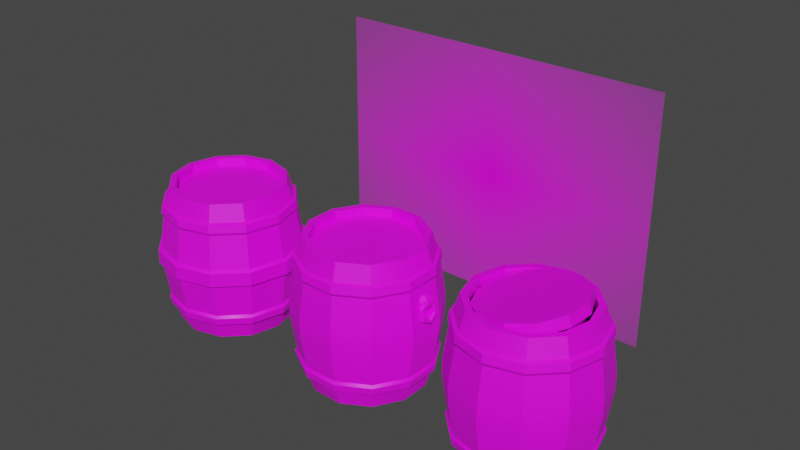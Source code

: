 # Source: Barrel.blend  (saved by Blender 3.1.7; exported with 4.5.12 LTS)
import bpy
from mathutils import Matrix  # noqa: F401  (used for matrix-valued properties, if any)

bpy.ops.wm.read_factory_settings(use_empty=True)
scene = bpy.context.scene
scene.name = 'Scene'

# ---- collections
col_collection = bpy.data.collections.new('Collection'); scene.collection.children.link(col_collection)

# ---- images (referenced by path relative to the original .blend; pixels are not part of the script)
import os
ASSET_DIR = os.environ.get("B2B_ASSET_DIR", "")  # directory of the original .blend (textures are referenced by path, not embedded)
HERE = os.path.dirname(os.path.abspath(__file__))  # packed textures are extracted next to this script under _unpacked/

def load_image(name, relpath, width, height, colorspace="sRGB"):
    """Load a texture the original file referenced (path relative to the .blend, or extracted next to this script)."""
    p = next((c for c in (os.path.join(HERE, relpath), os.path.join(ASSET_DIR, relpath)) if relpath and os.path.exists(c)), "")
    if p:
        img = bpy.data.images.load(p, check_existing=True)
        img.name = name
    else:  # same state as the original file: an image datablock whose file is absent (Cycles renders it pink)
        img = bpy.data.images.new(name, width, height)
        img.source = "FILE"
        img.filepath = "//" + (relpath or name)
    img.colorspace_settings.name = colorspace
    return img
img_c3fe246ca66bcb5cef8f0becdf352fda_jpg = load_image('c3fe246ca66bcb5cef8f0becdf352fda.jpg', 'c3fe246ca66bcb5cef8f0becdf352fda.jpg', 1024, 1024, 'sRGB')
img_doska_png = load_image('Doska.png', 'Doska.png', 1024, 1024, 'sRGB')

# ---- materials (node trees are filled in below, after node groups)
mat_c3fe246ca66bcb5cef8f0becdf352fda = bpy.data.materials.new('c3fe246ca66bcb5cef8f0becdf352fda')
mat_c3fe246ca66bcb5cef8f0becdf352fda.surface_render_method = 'BLENDED'
mat_c3fe246ca66bcb5cef8f0becdf352fda.blend_method = 'BLEND'
mat_c3fe246ca66bcb5cef8f0becdf352fda.use_transparent_shadow = False
mat_material_001 = bpy.data.materials.new('Material.001')
mat_material_001.use_transparent_shadow = False

# ---- node groups
ng_auto_smooth = bpy.data.node_groups.new('Auto Smooth', 'GeometryNodeTree')
_s = ng_auto_smooth.interface.new_socket(name='Geometry', in_out='OUTPUT', socket_type='NodeSocketGeometry')
_s = ng_auto_smooth.interface.new_socket(name='Geometry', in_out='INPUT', socket_type='NodeSocketGeometry')
_s = ng_auto_smooth.interface.new_socket(name='Angle', in_out='INPUT', socket_type='NodeSocketFloat')
_s.subtype = 'ANGLE'
_s.min_value = 0.0
_s.max_value = 3.142
ng_auto_smooth.is_modifier = True
_N = ng_auto_smooth.nodes; _L = ng_auto_smooth.links
n0 = _N.new('NodeGroupOutput'); n0.name = 'Group Output'; n0.location = (480, -100)
n1 = _N.new('NodeGroupInput'); n1.name = 'Group Input'; n1.location = (-420, -300)
n2 = _N.new('NodeGroupInput'); n2.name = 'Group Input.001'; n2.location = (-60, -100)
n3 = _N.new('GeometryNodeSetShadeSmooth'); n3.name = 'Set Shade Smooth'; n3.location = (120, -100)
n3.domain = 'EDGE'
n4 = _N.new('GeometryNodeSetShadeSmooth'); n4.name = 'Set Shade Smooth.001'; n4.location = (300, -100)
n5 = _N.new('GeometryNodeInputMeshEdgeAngle'); n5.name = 'Edge Angle'; n5.location = (-420, -220)
n6 = _N.new('GeometryNodeInputEdgeSmooth'); n6.name = 'Is Edge Smooth'; n6.location = (-60, -160)
n7 = _N.new('GeometryNodeInputShadeSmooth'); n7.name = 'Is Face Smooth'; n7.location = (-240, -340)
n8 = _N.new('FunctionNodeBooleanMath'); n8.name = 'Boolean Math'; n8.location = (-60, -220)
n9 = _N.new('FunctionNodeCompare'); n9.name = 'Compare'; n9.location = (-240, -180)
n9.operation = 'LESS_EQUAL'
_L.new(n5.outputs[0], n9.inputs[0])
_L.new(n4.outputs[0], n0.inputs[0])
_L.new(n1.outputs[1], n9.inputs[1])
_L.new(n9.outputs[0], n8.inputs[0])
_L.new(n7.outputs[0], n8.inputs[1])
_L.new(n2.outputs[0], n3.inputs[0])
_L.new(n6.outputs[0], n3.inputs[1])
_L.new(n3.outputs[0], n4.inputs[0])
_L.new(n8.outputs[0], n3.inputs[2])
n0.is_active_output = True

# ---- material node trees
mat_c3fe246ca66bcb5cef8f0becdf352fda.use_nodes = True; mat_c3fe246ca66bcb5cef8f0becdf352fda.node_tree.nodes.clear()
_N = mat_c3fe246ca66bcb5cef8f0becdf352fda.node_tree.nodes; _L = mat_c3fe246ca66bcb5cef8f0becdf352fda.node_tree.links
n0 = _N.new('ShaderNodeOutputMaterial'); n0.name = 'Material Output'; n0.location = (300, 300)
n1 = _N.new('ShaderNodeTexImage'); n1.name = 'Image Texture'; n1.location = (-200, 300)
n1.image = img_c3fe246ca66bcb5cef8f0becdf352fda_jpg
n1.extension = 'CLIP'
n2 = _N.new('ShaderNodeBsdfPrincipled'); n2.name = 'Principled BSDF'; n2.location = (0, 300)
n2.distribution = 'GGX'
n2.subsurface_method = 'RANDOM_WALK_SKIN'
n2.inputs[3].default_value = 1.45
n2.inputs[27].default_value = (0.0, 0.0, 0.0, 1.0)
n2.inputs[28].default_value = 1.0
_L.new(n1.outputs[0], n2.inputs[0])
_L.new(n1.outputs[1], n2.inputs[4])
_L.new(n2.outputs[0], n0.inputs[0])
n0.is_active_output = True
mat_material_001.use_nodes = True; mat_material_001.node_tree.nodes.clear()
_N = mat_material_001.node_tree.nodes; _L = mat_material_001.node_tree.links
n0 = _N.new('ShaderNodeBsdfPrincipled'); n0.name = 'Principled BSDF'; n0.location = (10, 300)
n0.distribution = 'GGX'
n0.subsurface_method = 'RANDOM_WALK_SKIN'
n0.inputs[3].default_value = 1.45
n0.inputs[27].default_value = (0.0, 0.0, 0.0, 1.0)
n0.inputs[28].default_value = 1.0
n1 = _N.new('ShaderNodeOutputMaterial'); n1.name = 'Material Output'; n1.location = (300, 300)
n2 = _N.new('ShaderNodeTexImage'); n2.name = 'Image Texture'; n2.location = (-331, 205)
n2.image = img_doska_png
_L.new(n0.outputs[0], n1.inputs[0])
_L.new(n2.outputs[0], n0.inputs[0])
n1.is_active_output = True

# ---- world
world_world = bpy.data.worlds.new('World'); scene.world = world_world
world_world.use_nodes = True; world_world.node_tree.nodes.clear()
_N = world_world.node_tree.nodes; _L = world_world.node_tree.links
n0 = _N.new('ShaderNodeOutputWorld'); n0.name = 'World Output'; n0.location = (300, 300)
n1 = _N.new('ShaderNodeBackground'); n1.name = 'Background'; n1.location = (10, 300)
n1.inputs[0].default_value = (0.05088, 0.05088, 0.05088, 1.0)
_L.new(n1.outputs[0], n0.inputs[0])
n0.is_active_output = True
world_world.color = (0.05088, 0.05088, 0.05088)
world_world.use_sun_shadow = False
world_world.sun_shadow_jitter_overblur = 0.0

# ---- meshes
me_c3fe246ca66bcb5cef8f0becdf352fda = bpy.data.meshes.new('c3fe246ca66bcb5cef8f0becdf352fda')
me_c3fe246ca66bcb5cef8f0becdf352fda.from_pydata([(-0.6828, -0.5, 0.0), (0.6828, -0.5, 0.0), (-0.6828, 0.5, 0.0), (0.6828, 0.5, 0.0)], [], [(0, 1, 3, 2)])
_uv = me_c3fe246ca66bcb5cef8f0becdf352fda.uv_layers.new(name='UVMap')
_uv.uv.foreach_set('vector', [0.0, 0.0, 1.0, 0.0, 1.0, 1.0, 0.0, 1.0])
me_c3fe246ca66bcb5cef8f0becdf352fda.materials.append(mat_c3fe246ca66bcb5cef8f0becdf352fda)
me_c3fe246ca66bcb5cef8f0becdf352fda.use_remesh_fix_poles = True
me_c3fe246ca66bcb5cef8f0becdf352fda.use_remesh_preserve_attributes = False
me_c3fe246ca66bcb5cef8f0becdf352fda.update()
me_barrel1 = bpy.data.meshes.new('Barrel1')
me_barrel1.from_pydata([(1.247e-08, 1.088, 0.005955), (1.187e-08, 1.065, 2.985), (0.5439, 0.942, 0.005955), (0.5327, 0.9227, 2.985), (0.942, 0.5439, 0.005955), (0.9227, 0.5327, 2.985), (1.088, -3.813e-08, 0.005955), (1.065, -4.132e-08, 2.985), (0.942, -0.5439, 0.005955), (0.9227, -0.5327, 2.985), (0.5439, -0.942, 0.005955), (0.5327, -0.9227, 2.985), (-9.19e-08, -1.088, 0.005955), (-9.25e-08, -1.065, 2.985), (-0.5439, -0.942, 0.005955), (-0.5327, -0.9227, 2.985), (-0.942, -0.5439, 0.005955), (-0.9227, -0.5327, 2.985), (-1.088, 1.52e-08, 0.005955), (-1.065, 1.52e-08, 2.985), (-0.942, 0.5439, 0.005955), (-0.9227, 0.5327, 2.985), (-0.5439, 0.942, 0.005955), (-0.5327, 0.9227, 2.985), (-0.6971, -1.207, 0.5411), (-0.6831, -1.183, 0.3884), (-0.6831, -1.183, 2.603), (-0.6947, -1.203, 2.45), (-1.207, -0.6971, 0.5411), (-1.183, -0.6831, 0.3884), (-1.183, -0.6831, 2.603), (-1.203, -0.6947, 2.45), (-1.394, 1.685e-08, 0.5411), (-1.366, 1.703e-08, 0.3884), (-1.366, 1.703e-08, 2.603), (-1.389, 1.7e-08, 2.45), (-1.207, 0.6971, 0.5411), (-1.183, 0.6831, 0.3884), (-1.183, 0.6831, 2.603), (-1.203, 0.6947, 2.45), (-0.6971, 1.207, 0.5411), (-0.6831, 1.183, 0.3884), (6.767e-09, 1.366, 0.3884), (6.441e-09, 1.394, 0.5411), (3.242e-09, 1.389, 2.45), (2.417e-09, 1.366, 2.603), (-0.6831, 1.183, 2.603), (-0.6947, 1.203, 2.45), (0.7304, 1.265, 1.31), (0.7304, 1.265, 1.681), (1.265, 0.7304, 1.681), (1.265, 0.7304, 1.31), (1.461, -6.157e-08, 1.31), (1.461, -6.157e-08, 1.681), (1.265, -0.7304, 1.31), (1.265, -0.7304, 1.681), (0.7304, -1.265, 1.681), (0.7304, -1.265, 1.31), (-1.151e-07, -1.461, 1.31), (-1.151e-07, -1.461, 1.681), (-0.7304, -1.265, 1.31), (-0.7304, -1.265, 1.681), (-1.265, -0.7304, 1.681), (-1.265, -0.7304, 1.31), (-1.461, 1.971e-08, 1.31), (-1.461, 1.971e-08, 1.681), (-1.265, 0.7304, 1.31), (-1.265, 0.7304, 1.681), (1.264e-08, 1.461, 1.31), (1.264e-08, 1.461, 1.681), (-0.7304, 1.265, 1.681), (-0.7304, 1.265, 1.31), (-0.7631, 1.322, 1.639), (-0.7631, 1.322, 1.352), (-1.322, 0.7631, 1.352), (-1.322, 0.7631, 1.639), (-1.322, -0.7631, 1.639), (-1.322, -0.7631, 1.352), (-0.7631, -1.322, 1.352), (-0.7631, -1.322, 1.639), (0.7631, -1.322, 1.639), (0.7631, -1.322, 1.352), (1.322, -0.7631, 1.352), (1.322, -0.7631, 1.639), (1.322, 0.7631, 1.639), (1.322, 0.7631, 1.352), (0.7631, 1.322, 1.352), (0.7631, 1.322, 1.639), (-1.526, 1.971e-08, 1.352), (-1.526, 1.971e-08, 1.639), (-1.196e-07, -1.526, 1.352), (-1.196e-07, -1.526, 1.639), (1.526, -6.606e-08, 1.352), (1.526, -6.606e-08, 1.639), (1.071e-08, 1.526, 1.352), (1.071e-08, 1.526, 1.639), (8.631e-09, 1.302, 2.634), (1.002e-08, 1.357, 2.389), (1.002e-08, 1.357, 0.6017), (8.631e-09, 1.302, 0.3568), (0.6511, 1.128, 0.3568), (0.6787, 1.176, 0.6017), (0.6787, 1.176, 2.389), (0.6511, 1.128, 2.634), (1.128, 0.6511, 0.3568), (1.176, 0.6787, 0.6017), (1.176, 0.6787, 2.389), (1.128, 0.6511, 2.634), (1.302, -5.542e-08, 0.3568), (1.357, -5.756e-08, 0.6017), (1.357, -5.756e-08, 2.389), (1.302, -5.542e-08, 2.634), (1.128, -0.6511, 0.3568), (1.176, -0.6787, 0.6017), (1.176, -0.6787, 2.389), (1.128, -0.6511, 2.634), (0.6511, -1.128, 0.3568), (0.6787, -1.176, 0.6017), (0.6787, -1.176, 2.389), (0.6511, -1.128, 2.634), (-1.052e-07, -1.302, 0.3568), (-1.087e-07, -1.357, 0.6017), (-1.087e-07, -1.357, 2.389), (-1.052e-07, -1.302, 2.634), (-0.6511, -1.128, 0.3568), (-0.6787, -1.176, 0.6017), (-0.6787, -1.176, 2.389), (-0.6511, -1.128, 2.634), (-1.128, -0.6511, 0.3568), (-1.176, -0.6787, 0.6017), (-1.176, -0.6787, 2.389), (-1.128, -0.6511, 2.634), (-1.302, 1.703e-08, 0.3568), (-1.357, 1.796e-08, 0.6017), (-1.357, 1.796e-08, 2.389), (-1.302, 1.703e-08, 2.634), (-1.128, 0.6511, 0.3568), (-1.176, 0.6787, 0.6017), (-1.176, 0.6787, 2.389), (-1.128, 0.6511, 2.634), (-0.6511, 1.128, 0.3568), (-0.6787, 1.176, 0.6017), (-0.6787, 1.176, 2.389), (-0.6511, 1.128, 2.634), (-1.128e-07, -1.389, 2.45), (-1.114e-07, -1.366, 2.603), (-1.102e-07, -1.366, 0.3884), (-1.126e-07, -1.394, 0.5411), (0.6947, -1.203, 2.45), (0.6831, -1.183, 2.603), (0.6831, -1.183, 0.3884), (0.6971, -1.207, 0.5411), (1.203, -0.6947, 2.45), (1.183, -0.6831, 2.603), (1.183, -0.6831, 0.3884), (1.207, -0.6971, 0.5411), (1.389, -5.944e-08, 2.45), (1.366, -5.853e-08, 2.603), (1.366, -6.039e-08, 0.3884), (1.394, -6.181e-08, 0.5411), (1.203, 0.6947, 2.45), (1.183, 0.6831, 2.603), (1.183, 0.6831, 0.3884), (1.207, 0.6971, 0.5411), (0.6947, 1.203, 2.45), (0.6831, 1.183, 2.603), (0.6831, 1.183, 0.3884), (0.6971, 1.207, 0.5411), (0.5969, 1.034, 2.985), (5.925e-09, 1.194, 2.985), (1.034, 0.5969, 2.985), (1.194, -5.122e-08, 2.985), (1.034, -0.5969, 2.985), (0.5969, -1.034, 2.985), (-9.844e-08, -1.194, 2.985), (-0.5969, -1.034, 2.985), (-1.034, -0.5969, 2.985), (-1.194, 1.52e-08, 2.985), (-1.034, 0.5969, 2.985), (-0.5969, 1.034, 2.985), (0.5327, 0.9227, 2.811), (1.187e-08, 1.065, 2.811), (0.9227, 0.5327, 2.811), (1.065, -4.132e-08, 2.811), (0.9227, -0.5327, 2.811), (0.5327, -0.9227, 2.811), (-9.25e-08, -1.065, 2.811), (-0.5327, -0.9227, 2.811), (-0.9227, -0.5327, 2.811), (-1.065, 1.52e-08, 2.811), (-0.9227, 0.5327, 2.811), (-0.5327, 0.9227, 2.811), (5.925e-09, 1.194, 0.005955), (0.5969, 1.034, 0.005955), (1.034, 0.5969, 0.005955), (1.194, -5.122e-08, 0.005955), (1.034, -0.5969, 0.005955), (0.5969, -1.034, 0.005955), (-9.844e-08, -1.194, 0.005955), (-0.5969, -1.034, 0.005955), (-1.034, -0.5969, 0.005955), (-1.194, 1.52e-08, 0.005955), (-1.034, 0.5969, 0.005955), (-0.5969, 1.034, 0.005955), (1.247e-08, 1.088, 0.1377), (0.5439, 0.942, 0.1377), (0.942, 0.5439, 0.1377), (1.088, -3.813e-08, 0.1377), (0.942, -0.5439, 0.1377), (0.5439, -0.942, 0.1377), (-9.19e-08, -1.088, 0.1377), (-0.5439, -0.942, 0.1377), (-0.942, -0.5439, 0.1377), (-1.088, 1.52e-08, 0.1377), (-0.942, 0.5439, 0.1377), (-0.5439, 0.942, 0.1377)], [], [(68, 48, 101, 98), (106, 110, 53, 50), (110, 114, 55, 53), (114, 118, 56, 55), (118, 122, 59, 56), (122, 126, 61, 59), (126, 130, 62, 61), (130, 134, 65, 62), (134, 138, 67, 65), (138, 142, 70, 67), (5, 3, 180, 182), (48, 51, 105, 101), (203, 140, 99, 192), (4, 6, 207, 206), (102, 106, 50, 49), (46, 45, 44, 47), (66, 71, 141, 137), (64, 66, 137, 133), (63, 64, 133, 129), (60, 63, 129, 125), (58, 60, 125, 121), (57, 58, 121, 117), (54, 57, 117, 113), (52, 54, 113, 109), (51, 52, 109, 105), (142, 97, 69, 70), (71, 68, 98, 141), (139, 178, 179, 143), (131, 176, 177, 135), (200, 128, 132, 201), (127, 175, 176, 131), (119, 173, 174, 123), (197, 116, 120, 198), (115, 172, 173, 119), (107, 170, 171, 111), (96, 169, 168, 103), (194, 104, 108, 195), (97, 102, 49, 69), (193, 100, 104, 194), (111, 171, 172, 115), (195, 108, 112, 196), (196, 112, 116, 197), (123, 174, 175, 127), (198, 120, 124, 199), (199, 124, 128, 200), (135, 177, 178, 139), (201, 132, 136, 202), (202, 136, 140, 203), (192, 99, 100, 193), (62, 65, 89, 76), (65, 67, 75, 89), (67, 70, 72, 75), (48, 68, 94, 86), (64, 63, 77, 88), (53, 55, 83, 93), (57, 54, 82, 81), (56, 59, 91, 80), (66, 64, 88, 74), (71, 66, 74, 73), (58, 57, 81, 90), (49, 50, 84, 87), (103, 168, 170, 107), (73, 74, 75, 72), (77, 78, 79, 76), (81, 82, 83, 80), (85, 86, 87, 84), (74, 88, 89, 75), (78, 90, 91, 79), (82, 92, 93, 83), (86, 94, 95, 87), (92, 85, 84, 93), (90, 81, 80, 91), (88, 77, 76, 89), (94, 73, 72, 95), (55, 56, 80, 83), (60, 58, 90, 78), (68, 71, 73, 94), (69, 49, 87, 95), (63, 60, 78, 77), (70, 69, 95, 72), (51, 48, 86, 85), (52, 51, 85, 92), (59, 61, 79, 91), (50, 53, 93, 84), (61, 62, 76, 79), (54, 52, 92, 82), (109, 113, 155, 159), (130, 126, 27, 31), (143, 96, 45, 46), (96, 103, 165, 45), (120, 116, 150, 146), (127, 131, 30, 26), (101, 105, 163, 167), (122, 118, 148, 144), (137, 141, 40, 36), (112, 108, 158, 154), (119, 123, 145, 149), (114, 110, 156, 152), (129, 133, 32, 28), (104, 100, 166, 162), (140, 136, 37, 41), (111, 115, 153, 157), (106, 102, 164, 160), (121, 125, 24, 147), (142, 138, 39, 47), (132, 128, 29, 33), (103, 107, 161, 165), (139, 143, 46, 38), (113, 117, 151, 155), (134, 130, 31, 35), (143, 179, 169, 96), (42, 41, 40, 43), (38, 46, 47, 39), (41, 37, 36, 40), (34, 38, 39, 35), (37, 33, 32, 36), (30, 34, 35, 31), (33, 29, 28, 32), (26, 30, 31, 27), (29, 25, 24, 28), (145, 26, 27, 144), (25, 146, 147, 24), (149, 145, 144, 148), (146, 150, 151, 147), (153, 149, 148, 152), (150, 154, 155, 151), (157, 153, 152, 156), (154, 158, 159, 155), (161, 157, 156, 160), (158, 162, 163, 159), (165, 161, 160, 164), (162, 166, 167, 163), (45, 165, 164, 44), (166, 42, 43, 167), (135, 139, 38, 34), (102, 97, 44, 164), (128, 124, 25, 29), (138, 134, 35, 39), (117, 121, 147, 151), (100, 99, 42, 166), (97, 142, 47, 44), (107, 111, 157, 161), (136, 132, 33, 37), (98, 101, 167, 43), (125, 129, 28, 24), (110, 106, 160, 156), (115, 119, 149, 153), (99, 140, 41, 42), (108, 104, 162, 158), (133, 137, 36, 32), (118, 114, 152, 148), (123, 127, 26, 145), (116, 112, 154, 150), (141, 98, 43, 40), (126, 122, 144, 27), (105, 109, 159, 163), (131, 135, 34, 30), (124, 120, 146, 25), (1, 3, 168, 169), (3, 5, 170, 168), (5, 7, 171, 170), (7, 9, 172, 171), (9, 11, 173, 172), (11, 13, 174, 173), (13, 15, 175, 174), (15, 17, 176, 175), (17, 19, 177, 176), (19, 21, 178, 177), (21, 23, 179, 178), (23, 1, 169, 179), (180, 181, 191, 190, 189, 188, 187, 186, 185, 184, 183, 182), (19, 17, 188, 189), (13, 11, 185, 186), (7, 5, 182, 183), (21, 19, 189, 190), (15, 13, 186, 187), (9, 7, 183, 184), (23, 21, 190, 191), (3, 1, 181, 180), (17, 15, 187, 188), (11, 9, 184, 185), (1, 23, 191, 181), (2, 0, 192, 193), (4, 2, 193, 194), (6, 4, 194, 195), (8, 6, 195, 196), (10, 8, 196, 197), (12, 10, 197, 198), (14, 12, 198, 199), (16, 14, 199, 200), (18, 16, 200, 201), (20, 18, 201, 202), (22, 20, 202, 203), (0, 22, 203, 192), (204, 205, 206, 207, 208, 209, 210, 211, 212, 213, 214, 215), (18, 20, 214, 213), (12, 14, 211, 210), (6, 8, 208, 207), (20, 22, 215, 214), (0, 2, 205, 204), (14, 16, 212, 211), (8, 10, 209, 208), (22, 0, 204, 215), (2, 4, 206, 205), (16, 18, 213, 212), (10, 12, 210, 209)])
me_barrel1.polygons.foreach_set('use_smooth', [True] * 206)
_uv = me_barrel1.uv_layers.new(name='UVMap')
_uv.uv.foreach_set('vector', [0.9856, 0.6535, 0.9046, 0.6535, 0.9046, 0.4463, 0.9856, 0.4463, 0.8237, 0.8715, 0.7427, 0.8715, 0.7427, 0.6642, 0.8237, 0.6642, 0.7427, 0.8715, 0.6617, 0.8715, 0.6617, 0.6642, 0.7427, 0.6642, 0.6617, 0.8715, 0.5808, 0.8715, 0.5808, 0.6642, 0.6617, 0.6642, 0.5808, 0.8715, 0.4998, 0.8715, 0.4998, 0.6642, 0.5808, 0.6642, 0.4998, 0.8715, 0.4188, 0.8715, 0.4188, 0.6642, 0.4998, 0.6642, 0.4188, 0.8715, 0.3379, 0.8715, 0.3379, 0.6642, 0.4188, 0.6642, 0.3379, 0.8715, 0.2569, 0.8715, 0.2569, 0.6642, 0.3379, 0.6642, 0.2569, 0.8715, 0.1759, 0.8715, 0.1759, 0.6642, 0.2569, 0.6642, 0.1759, 0.8715, 0.09497, 0.8715, 0.09497, 0.6642, 0.1759, 0.6642, 0.8237, 0.9835, 0.9046, 0.9835, 0.9046, 0.9324, 0.8237, 0.9324, 0.9046, 0.6535, 0.8237, 0.6535, 0.8237, 0.4463, 0.9046, 0.4463, 0.09497, 0.3284, 0.09497, 0.431, 0.014, 0.431, 0.014, 0.3284, 0.8237, 0.3284, 0.7427, 0.3284, 0.7427, 0.3669, 0.8237, 0.3669, 0.9046, 0.8715, 0.8237, 0.8715, 0.8237, 0.6642, 0.9046, 0.6642, 0.09989, 0.06728, 0.01892, 0.06728, 0.01892, 0.03015, 0.09989, 0.03015, 0.1759, 0.6535, 0.09497, 0.6535, 0.09497, 0.4463, 0.1759, 0.4463, 0.2569, 0.6535, 0.1759, 0.6535, 0.1759, 0.4463, 0.2569, 0.4463, 0.3379, 0.6535, 0.2569, 0.6535, 0.2569, 0.4463, 0.3379, 0.4463, 0.4188, 0.6535, 0.3379, 0.6535, 0.3379, 0.4463, 0.4188, 0.4463, 0.4998, 0.6535, 0.4188, 0.6535, 0.4188, 0.4463, 0.4998, 0.4463, 0.5808, 0.6535, 0.4998, 0.6535, 0.4998, 0.4463, 0.5808, 0.4463, 0.6617, 0.6535, 0.5808, 0.6535, 0.5808, 0.4463, 0.6617, 0.4463, 0.7427, 0.6535, 0.6617, 0.6535, 0.6617, 0.4463, 0.7427, 0.4463, 0.8237, 0.6535, 0.7427, 0.6535, 0.7427, 0.4463, 0.8237, 0.4463, 0.09497, 0.8715, 0.014, 0.8715, 0.014, 0.6642, 0.09497, 0.6642, 0.09497, 0.6535, 0.014, 0.6535, 0.014, 0.4463, 0.09497, 0.4463, 0.1759, 0.8809, 0.1759, 0.9835, 0.09497, 0.9835, 0.09497, 0.8809, 0.3379, 0.8809, 0.3379, 0.9835, 0.2569, 0.9835, 0.2569, 0.8809, 0.3379, 0.3284, 0.3379, 0.431, 0.2569, 0.431, 0.2569, 0.3284, 0.4188, 0.8809, 0.4188, 0.9835, 0.3379, 0.9835, 0.3379, 0.8809, 0.5808, 0.8809, 0.5808, 0.9835, 0.4998, 0.9835, 0.4998, 0.8809, 0.5808, 0.3284, 0.5808, 0.431, 0.4998, 0.431, 0.4998, 0.3284, 0.6617, 0.8809, 0.6617, 0.9835, 0.5808, 0.9835, 0.5808, 0.8809, 0.8237, 0.8809, 0.8237, 0.9835, 0.7427, 0.9835, 0.7427, 0.8809, 0.9856, 0.8809, 0.9856, 0.9835, 0.9046, 0.9835, 0.9046, 0.8809, 0.8237, 0.3284, 0.8237, 0.431, 0.7427, 0.431, 0.7427, 0.3284, 0.9856, 0.8715, 0.9046, 0.8715, 0.9046, 0.6642, 0.9856, 0.6642, 0.9046, 0.3284, 0.9046, 0.431, 0.8237, 0.431, 0.8237, 0.3284, 0.7427, 0.8809, 0.7427, 0.9835, 0.6617, 0.9835, 0.6617, 0.8809, 0.7427, 0.3284, 0.7427, 0.431, 0.6617, 0.431, 0.6617, 0.3284, 0.6617, 0.3284, 0.6617, 0.431, 0.5808, 0.431, 0.5808, 0.3284, 0.4998, 0.8809, 0.4998, 0.9835, 0.4188, 0.9835, 0.4188, 0.8809, 0.4998, 0.3284, 0.4998, 0.431, 0.4188, 0.431, 0.4188, 0.3284, 0.4188, 0.3284, 0.4188, 0.431, 0.3379, 0.431, 0.3379, 0.3284, 0.2569, 0.8809, 0.2569, 0.9835, 0.1759, 0.9835, 0.1759, 0.8809, 0.2569, 0.3284, 0.2569, 0.431, 0.1759, 0.431, 0.1759, 0.3284, 0.1759, 0.3284, 0.1759, 0.431, 0.09497, 0.431, 0.09497, 0.3284, 0.9856, 0.3284, 0.9856, 0.431, 0.9046, 0.431, 0.9046, 0.3284, 0.3428, 0.07711, 0.2618, 0.07711, 0.2618, 0.06922, 0.3428, 0.06922, 0.2618, 0.07711, 0.1809, 0.07711, 0.1809, 0.06922, 0.2618, 0.06922, 0.1809, 0.07711, 0.09989, 0.07711, 0.09989, 0.06922, 0.1809, 0.06922, 0.9096, 0.00689, 0.9905, 0.00689, 0.9905, 0.01478, 0.9096, 0.01478, 0.2618, 0.00689, 0.3428, 0.00689, 0.3428, 0.01478, 0.2618, 0.01478, 0.7476, 0.07711, 0.6667, 0.07711, 0.6667, 0.06922, 0.7476, 0.06922, 0.5857, 0.00689, 0.6667, 0.00689, 0.6667, 0.01478, 0.5857, 0.01478, 0.5857, 0.07711, 0.5047, 0.07711, 0.5047, 0.06922, 0.5857, 0.06922, 0.1809, 0.00689, 0.2618, 0.00689, 0.2618, 0.01478, 0.1809, 0.01478, 0.09989, 0.00689, 0.1809, 0.00689, 0.1809, 0.01478, 0.09989, 0.01478, 0.5047, 0.00689, 0.5857, 0.00689, 0.5857, 0.01478, 0.5047, 0.01478, 0.9096, 0.07711, 0.8286, 0.07711, 0.8286, 0.06922, 0.9096, 0.06922, 0.9046, 0.8809, 0.9046, 0.9835, 0.8237, 0.9835, 0.8237, 0.8809, 0.09989, 0.01478, 0.1809, 0.01478, 0.1809, 0.06922, 0.09989, 0.06922, 0.3428, 0.01478, 0.4238, 0.01478, 0.4238, 0.06922, 0.3428, 0.06922, 0.5857, 0.01478, 0.6667, 0.01478, 0.6667, 0.06922, 0.5857, 0.06922, 0.8286, 0.01478, 0.9096, 0.01478, 0.9096, 0.06922, 0.8286, 0.06922, 0.1809, 0.01478, 0.2618, 0.01478, 0.2618, 0.06922, 0.1809, 0.06922, 0.4238, 0.01478, 0.5047, 0.01478, 0.5047, 0.06922, 0.4238, 0.06922, 0.6667, 0.01478, 0.7476, 0.01478, 0.7476, 0.06922, 0.6667, 0.06922, 0.9096, 0.01478, 0.9905, 0.01478, 0.9905, 0.06922, 0.9096, 0.06922, 0.7476, 0.01478, 0.8286, 0.01478, 0.8286, 0.06922, 0.7476, 0.06922, 0.5047, 0.01478, 0.5857, 0.01478, 0.5857, 0.06922, 0.5047, 0.06922, 0.2618, 0.01478, 0.3428, 0.01478, 0.3428, 0.06922, 0.2618, 0.06922, 0.01892, 0.01478, 0.09989, 0.01478, 0.09989, 0.06922, 0.01892, 0.06922, 0.6667, 0.07711, 0.5857, 0.07711, 0.5857, 0.06922, 0.6667, 0.06922, 0.4238, 0.00689, 0.5047, 0.00689, 0.5047, 0.01478, 0.4238, 0.01478, 0.01892, 0.00689, 0.09989, 0.00689, 0.09989, 0.01478, 0.01892, 0.01478, 0.9905, 0.07711, 0.9096, 0.07711, 0.9096, 0.06922, 0.9905, 0.06922, 0.3428, 0.00689, 0.4238, 0.00689, 0.4238, 0.01478, 0.3428, 0.01478, 0.09989, 0.07711, 0.01892, 0.07711, 0.01892, 0.06922, 0.09989, 0.06922, 0.8286, 0.00689, 0.9096, 0.00689, 0.9096, 0.01478, 0.8286, 0.01478, 0.7476, 0.00689, 0.8286, 0.00689, 0.8286, 0.01478, 0.7476, 0.01478, 0.5047, 0.07711, 0.4238, 0.07711, 0.4238, 0.06922, 0.5047, 0.06922, 0.8286, 0.07711, 0.7476, 0.07711, 0.7476, 0.06922, 0.8286, 0.06922, 0.4238, 0.07711, 0.3428, 0.07711, 0.3428, 0.06922, 0.4238, 0.06922, 0.6667, 0.00689, 0.7476, 0.00689, 0.7476, 0.01478, 0.6667, 0.01478, 0.7476, 0.07383, 0.6667, 0.07383, 0.6667, 0.05912, 0.7476, 0.05912, 0.3428, 0.01544, 0.4238, 0.01544, 0.4238, 0.03015, 0.3428, 0.03015, 0.09989, 0.07496, 0.01892, 0.07496, 0.01892, 0.06728, 0.09989, 0.06728, 0.9905, 0.07496, 0.9096, 0.07496, 0.9096, 0.06728, 0.9905, 0.06728, 0.5047, 0.01431, 0.5857, 0.01431, 0.5857, 0.02199, 0.5047, 0.02199, 0.4238, 0.07496, 0.3428, 0.07496, 0.3428, 0.06728, 0.4238, 0.06728, 0.9096, 0.07383, 0.8286, 0.07383, 0.8286, 0.05912, 0.9096, 0.05912, 0.5047, 0.01544, 0.5857, 0.01544, 0.5857, 0.03015, 0.5047, 0.03015, 0.1809, 0.07383, 0.09989, 0.07383, 0.09989, 0.05912, 0.1809, 0.05912, 0.6667, 0.01431, 0.7476, 0.01431, 0.7476, 0.02199, 0.6667, 0.02199, 0.5857, 0.07496, 0.5047, 0.07496, 0.5047, 0.06728, 0.5857, 0.06728, 0.6667, 0.01544, 0.7476, 0.01544, 0.7476, 0.03015, 0.6667, 0.03015, 0.3428, 0.07383, 0.2618, 0.07383, 0.2618, 0.05912, 0.3428, 0.05912, 0.8286, 0.01431, 0.9096, 0.01431, 0.9096, 0.02199, 0.8286, 0.02199, 0.09989, 0.01431, 0.1809, 0.01431, 0.1809, 0.02199, 0.09989, 0.02199, 0.7476, 0.07496, 0.6667, 0.07496, 0.6667, 0.06728, 0.7476, 0.06728, 0.8286, 0.01544, 0.9096, 0.01544, 0.9096, 0.03015, 0.8286, 0.03015, 0.5047, 0.07383, 0.4238, 0.07383, 0.4238, 0.05912, 0.5047, 0.05912, 0.09989, 0.01544, 0.1809, 0.01544, 0.1809, 0.03015, 0.09989, 0.03015, 0.2618, 0.01431, 0.3428, 0.01431, 0.3428, 0.02199, 0.2618, 0.02199, 0.9096, 0.07496, 0.8286, 0.07496, 0.8286, 0.06728, 0.9096, 0.06728, 0.1809, 0.07496, 0.09989, 0.07496, 0.09989, 0.06728, 0.1809, 0.06728, 0.6667, 0.07383, 0.5857, 0.07383, 0.5857, 0.05912, 0.6667, 0.05912, 0.2618, 0.01544, 0.3428, 0.01544, 0.3428, 0.03015, 0.2618, 0.03015, 0.09497, 0.8809, 0.09497, 0.9835, 0.014, 0.9835, 0.014, 0.8809, 0.01892, 0.02199, 0.09989, 0.02199, 0.09989, 0.05912, 0.01892, 0.05912, 0.1809, 0.06728, 0.09989, 0.06728, 0.09989, 0.03015, 0.1809, 0.03015, 0.09989, 0.02199, 0.1809, 0.02199, 0.1809, 0.05912, 0.09989, 0.05912, 0.2618, 0.06728, 0.1809, 0.06728, 0.1809, 0.03015, 0.2618, 0.03015, 0.1809, 0.02199, 0.2618, 0.02199, 0.2618, 0.05912, 0.1809, 0.05912, 0.3428, 0.06728, 0.2618, 0.06728, 0.2618, 0.03015, 0.3428, 0.03015, 0.2618, 0.02199, 0.3428, 0.02199, 0.3428, 0.05912, 0.2618, 0.05912, 0.4238, 0.06728, 0.3428, 0.06728, 0.3428, 0.03015, 0.4238, 0.03015, 0.3428, 0.02199, 0.4238, 0.02199, 0.4238, 0.05912, 0.3428, 0.05912, 0.5047, 0.06728, 0.4238, 0.06728, 0.4238, 0.03015, 0.5047, 0.03015, 0.4238, 0.02199, 0.5047, 0.02199, 0.5047, 0.05912, 0.4238, 0.05912, 0.5857, 0.06728, 0.5047, 0.06728, 0.5047, 0.03015, 0.5857, 0.03015, 0.5047, 0.02199, 0.5857, 0.02199, 0.5857, 0.05912, 0.5047, 0.05912, 0.6667, 0.06728, 0.5857, 0.06728, 0.5857, 0.03015, 0.6667, 0.03015, 0.5857, 0.02199, 0.6667, 0.02199, 0.6667, 0.05912, 0.5857, 0.05912, 0.7476, 0.06728, 0.6667, 0.06728, 0.6667, 0.03015, 0.7476, 0.03015, 0.6667, 0.02199, 0.7476, 0.02199, 0.7476, 0.05912, 0.6667, 0.05912, 0.8286, 0.06728, 0.7476, 0.06728, 0.7476, 0.03015, 0.8286, 0.03015, 0.7476, 0.02199, 0.8286, 0.02199, 0.8286, 0.05912, 0.7476, 0.05912, 0.9096, 0.06728, 0.8286, 0.06728, 0.8286, 0.03015, 0.9096, 0.03015, 0.8286, 0.02199, 0.9096, 0.02199, 0.9096, 0.05912, 0.8286, 0.05912, 0.9905, 0.06728, 0.9096, 0.06728, 0.9096, 0.03015, 0.9905, 0.03015, 0.9096, 0.02199, 0.9905, 0.02199, 0.9905, 0.05912, 0.9096, 0.05912, 0.2618, 0.07496, 0.1809, 0.07496, 0.1809, 0.06728, 0.2618, 0.06728, 0.9096, 0.01544, 0.9905, 0.01544, 0.9905, 0.03015, 0.9096, 0.03015, 0.3428, 0.01431, 0.4238, 0.01431, 0.4238, 0.02199, 0.3428, 0.02199, 0.1809, 0.01544, 0.2618, 0.01544, 0.2618, 0.03015, 0.1809, 0.03015, 0.5857, 0.07383, 0.5047, 0.07383, 0.5047, 0.05912, 0.5857, 0.05912, 0.9096, 0.01431, 0.9905, 0.01431, 0.9905, 0.02199, 0.9096, 0.02199, 0.01892, 0.01544, 0.09989, 0.01544, 0.09989, 0.03015, 0.01892, 0.03015, 0.8286, 0.07496, 0.7476, 0.07496, 0.7476, 0.06728, 0.8286, 0.06728, 0.1809, 0.01431, 0.2618, 0.01431, 0.2618, 0.02199, 0.1809, 0.02199, 0.9905, 0.07383, 0.9096, 0.07383, 0.9096, 0.05912, 0.9905, 0.05912, 0.4238, 0.07383, 0.3428, 0.07383, 0.3428, 0.05912, 0.4238, 0.05912, 0.7476, 0.01544, 0.8286, 0.01544, 0.8286, 0.03015, 0.7476, 0.03015, 0.6667, 0.07496, 0.5857, 0.07496, 0.5857, 0.06728, 0.6667, 0.06728, 0.01892, 0.01431, 0.09989, 0.01431, 0.09989, 0.02199, 0.01892, 0.02199, 0.7476, 0.01431, 0.8286, 0.01431, 0.8286, 0.02199, 0.7476, 0.02199, 0.2618, 0.07383, 0.1809, 0.07383, 0.1809, 0.05912, 0.2618, 0.05912, 0.5857, 0.01544, 0.6667, 0.01544, 0.6667, 0.03015, 0.5857, 0.03015, 0.5047, 0.07496, 0.4238, 0.07496, 0.4238, 0.06728, 0.5047, 0.06728, 0.5857, 0.01431, 0.6667, 0.01431, 0.6667, 0.02199, 0.5857, 0.02199, 0.09989, 0.07383, 0.01892, 0.07383, 0.01892, 0.05912, 0.09989, 0.05912, 0.4238, 0.01544, 0.5047, 0.01544, 0.5047, 0.03015, 0.4238, 0.03015, 0.8286, 0.07383, 0.7476, 0.07383, 0.7476, 0.05912, 0.8286, 0.05912, 0.3428, 0.07496, 0.2618, 0.07496, 0.2618, 0.06728, 0.3428, 0.06728, 0.4238, 0.01431, 0.5047, 0.01431, 0.5047, 0.02199, 0.4238, 0.02199, 0.9856, 0.9835, 0.9046, 0.9835, 0.9046, 0.9835, 0.9856, 0.9835, 0.9046, 0.9835, 0.8237, 0.9835, 0.8237, 0.9835, 0.9046, 0.9835, 0.8237, 0.9835, 0.7427, 0.9835, 0.7427, 0.9835, 0.8237, 0.9835, 0.7427, 0.9835, 0.6617, 0.9835, 0.6617, 0.9835, 0.7427, 0.9835, 0.6617, 0.9835, 0.5808, 0.9835, 0.5808, 0.9835, 0.6617, 0.9835, 0.5808, 0.9835, 0.4998, 0.9835, 0.4998, 0.9835, 0.5808, 0.9835, 0.4998, 0.9835, 0.4188, 0.9835, 0.4188, 0.9835, 0.4998, 0.9835, 0.4188, 0.9835, 0.3379, 0.9835, 0.3379, 0.9835, 0.4188, 0.9835, 0.3379, 0.9835, 0.2569, 0.9835, 0.2569, 0.9835, 0.3379, 0.9835, 0.2569, 0.9835, 0.1759, 0.9835, 0.1759, 0.9835, 0.2569, 0.9835, 0.1759, 0.9835, 0.09497, 0.9835, 0.09497, 0.9835, 0.1759, 0.9835, 0.09497, 0.9835, 0.014, 0.9835, 0.014, 0.9835, 0.09497, 0.9835, 0.1718, 0.2866, 0.1207, 0.3003, 0.06948, 0.2866, 0.03201, 0.2491, 0.01829, 0.198, 0.03201, 0.1468, 0.06948, 0.1093, 0.1207, 0.0956, 0.1718, 0.1093, 0.2093, 0.1468, 0.223, 0.198, 0.2093, 0.2491, 0.2569, 0.9835, 0.3379, 0.9835, 0.3379, 0.9324, 0.2569, 0.9324, 0.4998, 0.9835, 0.5808, 0.9835, 0.5808, 0.9324, 0.4998, 0.9324, 0.7427, 0.9835, 0.8237, 0.9835, 0.8237, 0.9324, 0.7427, 0.9324, 0.1759, 0.9835, 0.2569, 0.9835, 0.2569, 0.9324, 0.1759, 0.9324, 0.4188, 0.9835, 0.4998, 0.9835, 0.4998, 0.9324, 0.4188, 0.9324, 0.6617, 0.9835, 0.7427, 0.9835, 0.7427, 0.9324, 0.6617, 0.9324, 0.09497, 0.9835, 0.1759, 0.9835, 0.1759, 0.9324, 0.09497, 0.9324, 0.9046, 0.9835, 0.9856, 0.9835, 0.9856, 0.9324, 0.9046, 0.9324, 0.3379, 0.9835, 0.4188, 0.9835, 0.4188, 0.9324, 0.3379, 0.9324, 0.5808, 0.9835, 0.6617, 0.9835, 0.6617, 0.9324, 0.5808, 0.9324, 0.014, 0.9835, 0.09497, 0.9835, 0.09497, 0.9324, 0.014, 0.9324, 0.9046, 0.3284, 0.9856, 0.3284, 0.9856, 0.3284, 0.9046, 0.3284, 0.8237, 0.3284, 0.9046, 0.3284, 0.9046, 0.3284, 0.8237, 0.3284, 0.7427, 0.3284, 0.8237, 0.3284, 0.8237, 0.3284, 0.7427, 0.3284, 0.6617, 0.3284, 0.7427, 0.3284, 0.7427, 0.3284, 0.6617, 0.3284, 0.5808, 0.3284, 0.6617, 0.3284, 0.6617, 0.3284, 0.5808, 0.3284, 0.4998, 0.3284, 0.5808, 0.3284, 0.5808, 0.3284, 0.4998, 0.3284, 0.4188, 0.3284, 0.4998, 0.3284, 0.4998, 0.3284, 0.4188, 0.3284, 0.3379, 0.3284, 0.4188, 0.3284, 0.4188, 0.3284, 0.3379, 0.3284, 0.2569, 0.3284, 0.3379, 0.3284, 0.3379, 0.3284, 0.2569, 0.3284, 0.1759, 0.3284, 0.2569, 0.3284, 0.2569, 0.3284, 0.1759, 0.3284, 0.09497, 0.3284, 0.1759, 0.3284, 0.1759, 0.3284, 0.09497, 0.3284, 0.014, 0.3284, 0.09497, 0.3284, 0.09497, 0.3284, 0.014, 0.3284, 0.1207, 0.3025, 0.1729, 0.2885, 0.2112, 0.2502, 0.2252, 0.198, 0.2112, 0.1457, 0.1729, 0.1075, 0.1207, 0.09346, 0.06841, 0.1075, 0.03016, 0.1457, 0.01616, 0.198, 0.03016, 0.2502, 0.06841, 0.2885, 0.2569, 0.3284, 0.1759, 0.3284, 0.1759, 0.3669, 0.2569, 0.3669, 0.4998, 0.3284, 0.4188, 0.3284, 0.4188, 0.3669, 0.4998, 0.3669, 0.7427, 0.3284, 0.6617, 0.3284, 0.6617, 0.3669, 0.7427, 0.3669, 0.1759, 0.3284, 0.09497, 0.3284, 0.09497, 0.3669, 0.1759, 0.3669, 0.9856, 0.3284, 0.9046, 0.3284, 0.9046, 0.3669, 0.9856, 0.3669, 0.4188, 0.3284, 0.3379, 0.3284, 0.3379, 0.3669, 0.4188, 0.3669, 0.6617, 0.3284, 0.5808, 0.3284, 0.5808, 0.3669, 0.6617, 0.3669, 0.09497, 0.3284, 0.014, 0.3284, 0.014, 0.3669, 0.09497, 0.3669, 0.9046, 0.3284, 0.8237, 0.3284, 0.8237, 0.3669, 0.9046, 0.3669, 0.3379, 0.3284, 0.2569, 0.3284, 0.2569, 0.3669, 0.3379, 0.3669, 0.5808, 0.3284, 0.4998, 0.3284, 0.4998, 0.3669, 0.5808, 0.3669])
me_barrel1.materials.append(mat_material_001)
me_barrel1.use_remesh_fix_poles = True
me_barrel1.use_remesh_preserve_attributes = False
me_barrel1.update()
me_barrel3 = bpy.data.meshes.new('Barrel3')
me_barrel3.from_pydata([(1.247e-08, 1.088, 0.005955), (1.187e-08, 1.065, 2.985), (0.5439, 0.942, 0.005955), (0.5327, 0.9227, 2.985), (0.942, 0.5439, 0.005955), (0.9227, 0.5327, 2.985), (1.088, -3.813e-08, 0.005955), (1.065, -4.132e-08, 2.985), (0.942, -0.5439, 0.005955), (0.9227, -0.5327, 2.985), (0.5439, -0.942, 0.005955), (0.5327, -0.9227, 2.985), (-9.19e-08, -1.088, 0.005955), (-9.25e-08, -1.065, 2.985), (-0.5439, -0.942, 0.005955), (-0.5327, -0.9227, 2.985), (-0.942, -0.5439, 0.005955), (-0.9227, -0.5327, 2.985), (-1.088, 1.52e-08, 0.005955), (-1.065, 1.52e-08, 2.985), (-0.942, 0.5439, 0.005955), (-0.9227, 0.5327, 2.985), (-0.5439, 0.942, 0.005955), (-0.5327, 0.9227, 2.985), (-0.6971, -1.207, 0.5411), (-0.6831, -1.183, 0.3884), (-0.6831, -1.183, 2.603), (-0.6947, -1.203, 2.45), (-1.207, -0.6971, 0.5411), (-1.183, -0.6831, 0.3884), (-1.183, -0.6831, 2.603), (-1.203, -0.6947, 2.45), (-1.394, 1.685e-08, 0.5411), (-1.366, 1.703e-08, 0.3884), (-1.366, 1.703e-08, 2.603), (-1.389, 1.7e-08, 2.45), (-1.207, 0.6971, 0.5411), (-1.183, 0.6831, 0.3884), (-1.183, 0.6831, 2.603), (-1.203, 0.6947, 2.45), (-0.6971, 1.207, 0.5411), (-0.6831, 1.183, 0.3884), (6.767e-09, 1.366, 0.3884), (6.441e-09, 1.394, 0.5411), (3.242e-09, 1.389, 2.45), (2.417e-09, 1.366, 2.603), (-0.6831, 1.183, 2.603), (-0.6947, 1.203, 2.45), (0.7304, 1.265, 1.31), (0.7304, 1.265, 1.681), (1.265, 0.7304, 1.681), (1.265, 0.7304, 1.31), (1.461, -6.157e-08, 1.31), (1.461, -6.157e-08, 1.681), (1.265, -0.7304, 1.31), (1.265, -0.7304, 1.681), (0.7304, -1.265, 1.681), (0.7304, -1.265, 1.31), (-1.151e-07, -1.461, 1.31), (-1.151e-07, -1.461, 1.681), (-0.7304, -1.265, 1.31), (-0.7304, -1.265, 1.681), (-1.265, -0.7304, 1.681), (-1.265, -0.7304, 1.31), (-1.461, 1.971e-08, 1.31), (-1.461, 1.971e-08, 1.681), (-1.265, 0.7304, 1.31), (-1.265, 0.7304, 1.681), (1.264e-08, 1.461, 1.31), (1.264e-08, 1.461, 1.681), (-0.7304, 1.265, 1.681), (-0.7304, 1.265, 1.31), (8.631e-09, 1.302, 2.634), (1.002e-08, 1.357, 2.389), (1.002e-08, 1.357, 0.6017), (8.631e-09, 1.302, 0.3568), (0.6511, 1.128, 0.3568), (0.6787, 1.176, 0.6017), (0.6787, 1.176, 2.389), (0.6511, 1.128, 2.634), (1.128, 0.6511, 0.3568), (1.176, 0.6787, 0.6017), (1.176, 0.6787, 2.389), (1.128, 0.6511, 2.634), (1.302, -5.542e-08, 0.3568), (1.357, -5.756e-08, 0.6017), (1.357, -5.756e-08, 2.389), (1.302, -5.542e-08, 2.634), (1.128, -0.6511, 0.3568), (1.176, -0.6787, 0.6017), (1.176, -0.6787, 2.389), (1.128, -0.6511, 2.634), (0.6511, -1.128, 0.3568), (0.6787, -1.176, 0.6017), (0.6787, -1.176, 2.389), (0.6511, -1.128, 2.634), (-1.052e-07, -1.302, 0.3568), (-1.087e-07, -1.357, 0.6017), (-1.087e-07, -1.357, 2.389), (-1.052e-07, -1.302, 2.634), (-0.6511, -1.128, 0.3568), (-0.6787, -1.176, 0.6017), (-0.6787, -1.176, 2.389), (-0.6511, -1.128, 2.634), (-1.128, -0.6511, 0.3568), (-1.176, -0.6787, 0.6017), (-1.176, -0.6787, 2.389), (-1.128, -0.6511, 2.634), (-1.302, 1.703e-08, 0.3568), (-1.357, 1.796e-08, 0.6017), (-1.357, 1.796e-08, 2.389), (-1.302, 1.703e-08, 2.634), (-1.128, 0.6511, 0.3568), (-1.176, 0.6787, 0.6017), (-1.176, 0.6787, 2.389), (-1.128, 0.6511, 2.634), (-0.6511, 1.128, 0.3568), (-0.6787, 1.176, 0.6017), (-0.6787, 1.176, 2.389), (-0.6511, 1.128, 2.634), (-1.128e-07, -1.389, 2.45), (-1.114e-07, -1.366, 2.603), (-1.102e-07, -1.366, 0.3884), (-1.126e-07, -1.394, 0.5411), (0.6947, -1.203, 2.45), (0.6831, -1.183, 2.603), (0.6831, -1.183, 0.3884), (0.6971, -1.207, 0.5411), (1.203, -0.6947, 2.45), (1.183, -0.6831, 2.603), (1.183, -0.6831, 0.3884), (1.207, -0.6971, 0.5411), (1.389, -5.944e-08, 2.45), (1.366, -5.853e-08, 2.603), (1.366, -6.039e-08, 0.3884), (1.394, -6.181e-08, 0.5411), (1.203, 0.6947, 2.45), (1.183, 0.6831, 2.603), (1.183, 0.6831, 0.3884), (1.207, 0.6971, 0.5411), (0.6947, 1.203, 2.45), (0.6831, 1.183, 2.603), (0.6831, 1.183, 0.3884), (0.6971, 1.207, 0.5411), (0.5969, 1.034, 2.985), (5.925e-09, 1.194, 2.985), (1.034, 0.5969, 2.985), (1.194, -5.122e-08, 2.985), (1.034, -0.5969, 2.985), (0.5969, -1.034, 2.985), (-9.844e-08, -1.194, 2.985), (-0.5969, -1.034, 2.985), (-1.034, -0.5969, 2.985), (-1.194, 1.52e-08, 2.985), (-1.034, 0.5969, 2.985), (-0.5969, 1.034, 2.985), (0.5327, 0.9227, 2.811), (1.187e-08, 1.065, 2.811), (0.9227, 0.5327, 2.811), (1.065, -4.132e-08, 2.811), (0.9227, -0.5327, 2.811), (0.5327, -0.9227, 2.811), (-9.25e-08, -1.065, 2.811), (-0.5327, -0.9227, 2.811), (-0.9227, -0.5327, 2.811), (-1.065, 1.52e-08, 2.811), (-0.9227, 0.5327, 2.811), (-0.5327, 0.9227, 2.811), (5.925e-09, 1.194, 0.005955), (0.5969, 1.034, 0.005955), (1.034, 0.5969, 0.005955), (1.194, -5.122e-08, 0.005955), (1.034, -0.5969, 0.005955), (0.5969, -1.034, 0.005955), (-9.844e-08, -1.194, 0.005955), (-0.5969, -1.034, 0.005955), (-1.034, -0.5969, 0.005955), (-1.194, 1.52e-08, 0.005955), (-1.034, 0.5969, 0.005955), (-0.5969, 1.034, 0.005955), (1.247e-08, 1.088, 0.1377), (0.5439, 0.942, 0.1377), (0.942, 0.5439, 0.1377), (1.088, -3.813e-08, 0.1377), (0.942, -0.5439, 0.1377), (0.5439, -0.942, 0.1377), (-9.19e-08, -1.088, 0.1377), (-0.5439, -0.942, 0.1377), (-0.942, -0.5439, 0.1377), (-1.088, 1.52e-08, 0.1377), (-0.942, 0.5439, 0.1377), (-0.5439, 0.942, 0.1377), (0.3774, 0.9473, 2.913), (-0.1354, 1.005, 2.818), (0.7947, 0.637, 2.983), (1.005, 0.157, 3.008), (0.9511, -0.3643, 2.983), (0.6484, -0.787, 2.913), (0.1775, -0.998, 2.818), (-0.3353, -0.9407, 2.724), (-0.7526, -0.6305, 2.654), (-0.9626, -0.1504, 2.629), (-0.909, 0.3709, 2.654), (-0.6062, 0.7936, 2.724), (0.3353, 0.9407, 3.137), (-0.1775, 0.998, 3.042), (0.7526, 0.6305, 3.206), (0.9626, 0.1504, 3.232), (0.909, -0.3709, 3.206), (0.6062, -0.7936, 3.137), (0.1354, -1.005, 3.042), (-0.3774, -0.9473, 2.947), (-0.7947, -0.637, 2.878), (-1.005, -0.157, 2.853), (-0.9511, 0.3643, 2.878), (-0.6484, 0.787, 2.947)], [], [(68, 48, 77, 74), (82, 86, 53, 50), (86, 90, 55, 53), (90, 94, 56, 55), (94, 98, 59, 56), (98, 102, 61, 59), (102, 106, 62, 61), (106, 110, 65, 62), (110, 114, 67, 65), (114, 118, 70, 67), (5, 3, 156, 158), (48, 51, 81, 77), (179, 116, 75, 168), (4, 6, 183, 182), (78, 82, 50, 49), (46, 45, 44, 47), (66, 71, 117, 113), (64, 66, 113, 109), (63, 64, 109, 105), (60, 63, 105, 101), (58, 60, 101, 97), (57, 58, 97, 93), (54, 57, 93, 89), (52, 54, 89, 85), (51, 52, 85, 81), (118, 73, 69, 70), (71, 68, 74, 117), (115, 154, 155, 119), (107, 152, 153, 111), (176, 104, 108, 177), (103, 151, 152, 107), (95, 149, 150, 99), (173, 92, 96, 174), (91, 148, 149, 95), (83, 146, 147, 87), (72, 145, 144, 79), (170, 80, 84, 171), (73, 78, 49, 69), (169, 76, 80, 170), (87, 147, 148, 91), (171, 84, 88, 172), (172, 88, 92, 173), (99, 150, 151, 103), (174, 96, 100, 175), (175, 100, 104, 176), (111, 153, 154, 115), (177, 108, 112, 178), (178, 112, 116, 179), (168, 75, 76, 169), (79, 144, 146, 83), (85, 89, 131, 135), (106, 102, 27, 31), (119, 72, 45, 46), (72, 79, 141, 45), (96, 92, 126, 122), (103, 107, 30, 26), (77, 81, 139, 143), (98, 94, 124, 120), (113, 117, 40, 36), (88, 84, 134, 130), (95, 99, 121, 125), (90, 86, 132, 128), (105, 109, 32, 28), (80, 76, 142, 138), (116, 112, 37, 41), (87, 91, 129, 133), (82, 78, 140, 136), (97, 101, 24, 123), (118, 114, 39, 47), (108, 104, 29, 33), (79, 83, 137, 141), (115, 119, 46, 38), (89, 93, 127, 131), (110, 106, 31, 35), (119, 155, 145, 72), (42, 41, 40, 43), (38, 46, 47, 39), (41, 37, 36, 40), (34, 38, 39, 35), (37, 33, 32, 36), (30, 34, 35, 31), (33, 29, 28, 32), (26, 30, 31, 27), (29, 25, 24, 28), (121, 26, 27, 120), (25, 122, 123, 24), (125, 121, 120, 124), (122, 126, 127, 123), (129, 125, 124, 128), (126, 130, 131, 127), (133, 129, 128, 132), (130, 134, 135, 131), (137, 133, 132, 136), (134, 138, 139, 135), (141, 137, 136, 140), (138, 142, 143, 139), (45, 141, 140, 44), (142, 42, 43, 143), (111, 115, 38, 34), (78, 73, 44, 140), (104, 100, 25, 29), (114, 110, 35, 39), (93, 97, 123, 127), (76, 75, 42, 142), (73, 118, 47, 44), (83, 87, 133, 137), (112, 108, 33, 37), (74, 77, 143, 43), (101, 105, 28, 24), (86, 82, 136, 132), (91, 95, 125, 129), (75, 116, 41, 42), (84, 80, 138, 134), (109, 113, 36, 32), (94, 90, 128, 124), (99, 103, 26, 121), (92, 88, 130, 126), (117, 74, 43, 40), (102, 98, 120, 27), (81, 85, 135, 139), (107, 111, 34, 30), (100, 96, 122, 25), (1, 3, 144, 145), (3, 5, 146, 144), (5, 7, 147, 146), (7, 9, 148, 147), (9, 11, 149, 148), (11, 13, 150, 149), (13, 15, 151, 150), (15, 17, 152, 151), (17, 19, 153, 152), (19, 21, 154, 153), (21, 23, 155, 154), (23, 1, 145, 155), (19, 17, 164, 165), (13, 11, 161, 162), (7, 5, 158, 159), (21, 19, 165, 166), (15, 13, 162, 163), (9, 7, 159, 160), (23, 21, 166, 167), (3, 1, 157, 156), (17, 15, 163, 164), (11, 9, 160, 161), (1, 23, 167, 157), (2, 0, 168, 169), (4, 2, 169, 170), (6, 4, 170, 171), (8, 6, 171, 172), (10, 8, 172, 173), (12, 10, 173, 174), (14, 12, 174, 175), (16, 14, 175, 176), (18, 16, 176, 177), (20, 18, 177, 178), (22, 20, 178, 179), (0, 22, 179, 168), (180, 181, 182, 183, 184, 185, 186, 187, 188, 189, 190, 191), (18, 20, 190, 189), (12, 14, 187, 186), (6, 8, 184, 183), (20, 22, 191, 190), (0, 2, 181, 180), (14, 16, 188, 187), (8, 10, 185, 184), (22, 0, 180, 191), (2, 4, 182, 181), (16, 18, 189, 188), (10, 12, 186, 185), (63, 60, 61, 62), (60, 58, 59, 61), (58, 57, 56, 59), (57, 54, 55, 56), (54, 52, 53, 55), (52, 51, 50, 53), (51, 48, 49, 50), (48, 68, 69, 49), (68, 71, 70, 69), (71, 66, 67, 70), (66, 64, 65, 67), (64, 63, 62, 65), (192, 194, 195, 196, 197, 198, 199, 200, 201, 202, 203, 193), (204, 205, 215, 214, 213, 212, 211, 210, 209, 208, 207, 206), (194, 192, 204, 206), (201, 200, 212, 213), (198, 197, 209, 210), (195, 194, 206, 207), (202, 201, 213, 214), (199, 198, 210, 211), (196, 195, 207, 208), (203, 202, 214, 215), (192, 193, 205, 204), (200, 199, 211, 212), (197, 196, 208, 209), (193, 203, 215, 205)])
me_barrel3.polygons.foreach_set('use_smooth', [True] * 195)
_uv = me_barrel3.uv_layers.new(name='UVMap')
_uv.uv.foreach_set('vector', [0.9858, 0.6083, 0.9049, 0.6083, 0.9049, 0.4296, 0.9858, 0.4296, 0.8239, 0.8804, 0.7429, 0.8804, 0.7429, 0.7017, 0.8239, 0.7017, 0.7429, 0.8804, 0.6619, 0.8804, 0.6619, 0.7017, 0.7429, 0.7017, 0.6619, 0.8804, 0.581, 0.8804, 0.581, 0.7017, 0.6619, 0.7017, 0.581, 0.8804, 0.5, 0.8804, 0.5, 0.7017, 0.581, 0.7017, 0.5, 0.8804, 0.419, 0.8804, 0.419, 0.7017, 0.5, 0.7017, 0.419, 0.8804, 0.3381, 0.8804, 0.3381, 0.7017, 0.419, 0.7017, 0.3381, 0.8804, 0.2571, 0.8804, 0.2571, 0.7017, 0.3381, 0.7017, 0.2571, 0.8804, 0.1761, 0.8804, 0.1761, 0.7017, 0.2571, 0.7017, 0.1761, 0.8804, 0.09514, 0.8804, 0.09514, 0.7017, 0.1761, 0.7017, 0.8239, 0.985, 0.9049, 0.985, 0.9049, 0.9403, 0.8239, 0.9403, 0.9049, 0.6083, 0.8239, 0.6083, 0.8239, 0.4296, 0.9049, 0.4296, 0.09514, 0.3268, 0.09514, 0.4166, 0.01417, 0.4166, 0.01417, 0.3268, 0.8239, 0.3268, 0.7429, 0.3268, 0.7429, 0.3605, 0.8239, 0.3605, 0.9049, 0.8804, 0.8239, 0.8804, 0.8239, 0.7017, 0.9049, 0.7017, 0.09179, 0.06926, 0.01015, 0.06926, 0.01015, 0.0239, 0.09179, 0.0239, 0.1761, 0.6083, 0.09514, 0.6083, 0.09514, 0.4296, 0.1761, 0.4296, 0.2571, 0.6083, 0.1761, 0.6083, 0.1761, 0.4296, 0.2571, 0.4296, 0.3381, 0.6083, 0.2571, 0.6083, 0.2571, 0.4296, 0.3381, 0.4296, 0.419, 0.6083, 0.3381, 0.6083, 0.3381, 0.4296, 0.419, 0.4296, 0.5, 0.6083, 0.419, 0.6083, 0.419, 0.4296, 0.5, 0.4296, 0.581, 0.6083, 0.5, 0.6083, 0.5, 0.4296, 0.581, 0.4296, 0.6619, 0.6083, 0.581, 0.6083, 0.581, 0.4296, 0.6619, 0.4296, 0.7429, 0.6083, 0.6619, 0.6083, 0.6619, 0.4296, 0.7429, 0.4296, 0.8239, 0.6083, 0.7429, 0.6083, 0.7429, 0.4296, 0.8239, 0.4296, 0.09514, 0.8804, 0.01417, 0.8804, 0.01417, 0.7017, 0.09514, 0.7017, 0.09514, 0.6083, 0.01417, 0.6083, 0.01417, 0.4296, 0.09514, 0.4296, 0.1761, 0.8952, 0.1761, 0.985, 0.09514, 0.985, 0.09514, 0.8952, 0.3381, 0.8952, 0.3381, 0.985, 0.2571, 0.985, 0.2571, 0.8952, 0.3381, 0.3268, 0.3381, 0.4166, 0.2571, 0.4166, 0.2571, 0.3268, 0.419, 0.8952, 0.419, 0.985, 0.3381, 0.985, 0.3381, 0.8952, 0.581, 0.8952, 0.581, 0.985, 0.5, 0.985, 0.5, 0.8952, 0.581, 0.3268, 0.581, 0.4166, 0.5, 0.4166, 0.5, 0.3268, 0.6619, 0.8952, 0.6619, 0.985, 0.581, 0.985, 0.581, 0.8952, 0.8239, 0.8952, 0.8239, 0.985, 0.7429, 0.985, 0.7429, 0.8952, 0.9858, 0.8952, 0.9858, 0.985, 0.9049, 0.985, 0.9049, 0.8952, 0.8239, 0.3268, 0.8239, 0.4166, 0.7429, 0.4166, 0.7429, 0.3268, 0.9858, 0.8804, 0.9049, 0.8804, 0.9049, 0.7017, 0.9858, 0.7017, 0.9049, 0.3268, 0.9049, 0.4166, 0.8239, 0.4166, 0.8239, 0.3268, 0.7429, 0.8952, 0.7429, 0.985, 0.6619, 0.985, 0.6619, 0.8952, 0.7429, 0.3268, 0.7429, 0.4166, 0.6619, 0.4166, 0.6619, 0.3268, 0.6619, 0.3268, 0.6619, 0.4166, 0.581, 0.4166, 0.581, 0.3268, 0.5, 0.8952, 0.5, 0.985, 0.419, 0.985, 0.419, 0.8952, 0.5, 0.3268, 0.5, 0.4166, 0.419, 0.4166, 0.419, 0.3268, 0.419, 0.3268, 0.419, 0.4166, 0.3381, 0.4166, 0.3381, 0.3268, 0.2571, 0.8952, 0.2571, 0.985, 0.1761, 0.985, 0.1761, 0.8952, 0.2571, 0.3268, 0.2571, 0.4166, 0.1761, 0.4166, 0.1761, 0.3268, 0.1761, 0.3268, 0.1761, 0.4166, 0.09514, 0.4166, 0.09514, 0.3268, 0.9858, 0.3268, 0.9858, 0.4166, 0.9049, 0.4166, 0.9049, 0.3268, 0.9049, 0.8952, 0.9049, 0.985, 0.8239, 0.985, 0.8239, 0.8952, 0.7449, 0.079, 0.6633, 0.079, 0.6633, 0.06102, 0.7449, 0.06102, 0.3367, 0.005919, 0.4184, 0.005919, 0.4184, 0.0239, 0.3367, 0.0239, 0.09179, 0.07864, 0.01015, 0.07864, 0.01015, 0.06926, 0.09179, 0.06926, 0.9899, 0.07864, 0.9082, 0.07864, 0.9082, 0.06926, 0.9899, 0.06926, 0.5, 0.006277, 0.5816, 0.006277, 0.5816, 0.01566, 0.5, 0.01566, 0.4184, 0.07864, 0.3367, 0.07864, 0.3367, 0.06926, 0.4184, 0.06926, 0.9082, 0.079, 0.8266, 0.079, 0.8266, 0.06102, 0.9082, 0.06102, 0.5, 0.005919, 0.5816, 0.005919, 0.5816, 0.0239, 0.5, 0.0239, 0.1734, 0.079, 0.09179, 0.079, 0.09179, 0.06102, 0.1734, 0.06102, 0.6633, 0.006277, 0.7449, 0.006277, 0.7449, 0.01566, 0.6633, 0.01566, 0.5816, 0.07864, 0.5, 0.07864, 0.5, 0.06926, 0.5816, 0.06926, 0.6633, 0.005919, 0.7449, 0.005919, 0.7449, 0.0239, 0.6633, 0.0239, 0.3367, 0.079, 0.2551, 0.079, 0.2551, 0.06102, 0.3367, 0.06102, 0.8266, 0.006277, 0.9082, 0.006277, 0.9082, 0.01566, 0.8266, 0.01566, 0.09179, 0.006277, 0.1734, 0.006277, 0.1734, 0.01566, 0.09179, 0.01566, 0.7449, 0.07864, 0.6633, 0.07864, 0.6633, 0.06926, 0.7449, 0.06926, 0.8266, 0.005919, 0.9082, 0.005919, 0.9082, 0.0239, 0.8266, 0.0239, 0.5, 0.079, 0.4184, 0.079, 0.4184, 0.06102, 0.5, 0.06102, 0.09179, 0.005919, 0.1734, 0.005919, 0.1734, 0.0239, 0.09179, 0.0239, 0.2551, 0.006277, 0.3367, 0.006277, 0.3367, 0.01566, 0.2551, 0.01566, 0.9082, 0.07864, 0.8266, 0.07864, 0.8266, 0.06926, 0.9082, 0.06926, 0.1734, 0.07864, 0.09179, 0.07864, 0.09179, 0.06926, 0.1734, 0.06926, 0.6633, 0.079, 0.5816, 0.079, 0.5816, 0.06102, 0.6633, 0.06102, 0.2551, 0.005919, 0.3367, 0.005919, 0.3367, 0.0239, 0.2551, 0.0239, 0.09514, 0.8952, 0.09514, 0.985, 0.01417, 0.985, 0.01417, 0.8952, 0.01015, 0.01566, 0.09179, 0.01566, 0.09179, 0.06102, 0.01015, 0.06102, 0.1734, 0.06926, 0.09179, 0.06926, 0.09179, 0.0239, 0.1734, 0.0239, 0.09179, 0.01566, 0.1734, 0.01566, 0.1734, 0.06102, 0.09179, 0.06102, 0.2551, 0.06926, 0.1734, 0.06926, 0.1734, 0.0239, 0.2551, 0.0239, 0.1734, 0.01566, 0.2551, 0.01566, 0.2551, 0.06102, 0.1734, 0.06102, 0.3367, 0.06926, 0.2551, 0.06926, 0.2551, 0.0239, 0.3367, 0.0239, 0.2551, 0.01566, 0.3367, 0.01566, 0.3367, 0.06102, 0.2551, 0.06102, 0.4184, 0.06926, 0.3367, 0.06926, 0.3367, 0.0239, 0.4184, 0.0239, 0.3367, 0.01566, 0.4184, 0.01566, 0.4184, 0.06102, 0.3367, 0.06102, 0.5, 0.06926, 0.4184, 0.06926, 0.4184, 0.0239, 0.5, 0.0239, 0.4184, 0.01566, 0.5, 0.01566, 0.5, 0.06102, 0.4184, 0.06102, 0.5816, 0.06926, 0.5, 0.06926, 0.5, 0.0239, 0.5816, 0.0239, 0.5, 0.01566, 0.5816, 0.01566, 0.5816, 0.06102, 0.5, 0.06102, 0.6633, 0.06926, 0.5816, 0.06926, 0.5816, 0.0239, 0.6633, 0.0239, 0.5816, 0.01566, 0.6633, 0.01566, 0.6633, 0.06102, 0.5816, 0.06102, 0.7449, 0.06926, 0.6633, 0.06926, 0.6633, 0.0239, 0.7449, 0.0239, 0.6633, 0.01566, 0.7449, 0.01566, 0.7449, 0.06102, 0.6633, 0.06102, 0.8266, 0.06926, 0.7449, 0.06926, 0.7449, 0.0239, 0.8266, 0.0239, 0.7449, 0.01566, 0.8266, 0.01566, 0.8266, 0.06102, 0.7449, 0.06102, 0.9082, 0.06926, 0.8266, 0.06926, 0.8266, 0.0239, 0.9082, 0.0239, 0.8266, 0.01566, 0.9082, 0.01566, 0.9082, 0.06102, 0.8266, 0.06102, 0.9899, 0.06926, 0.9082, 0.06926, 0.9082, 0.0239, 0.9899, 0.0239, 0.9082, 0.01566, 0.9899, 0.01566, 0.9899, 0.06102, 0.9082, 0.06102, 0.2551, 0.07864, 0.1734, 0.07864, 0.1734, 0.06926, 0.2551, 0.06926, 0.9082, 0.005919, 0.9899, 0.005919, 0.9899, 0.0239, 0.9082, 0.0239, 0.3367, 0.006277, 0.4184, 0.006277, 0.4184, 0.01566, 0.3367, 0.01566, 0.1734, 0.005919, 0.2551, 0.005919, 0.2551, 0.0239, 0.1734, 0.0239, 0.5816, 0.079, 0.5, 0.079, 0.5, 0.06102, 0.5816, 0.06102, 0.9082, 0.006277, 0.9899, 0.006277, 0.9899, 0.01566, 0.9082, 0.01566, 0.01015, 0.005919, 0.09179, 0.005919, 0.09179, 0.0239, 0.01015, 0.0239, 0.8266, 0.07864, 0.7449, 0.07864, 0.7449, 0.06926, 0.8266, 0.06926, 0.1734, 0.006277, 0.2551, 0.006277, 0.2551, 0.01566, 0.1734, 0.01566, 0.9899, 0.079, 0.9082, 0.079, 0.9082, 0.06102, 0.9899, 0.06102, 0.4184, 0.079, 0.3367, 0.079, 0.3367, 0.06102, 0.4184, 0.06102, 0.7449, 0.005919, 0.8266, 0.005919, 0.8266, 0.0239, 0.7449, 0.0239, 0.6633, 0.07864, 0.5816, 0.07864, 0.5816, 0.06926, 0.6633, 0.06926, 0.01015, 0.006277, 0.09179, 0.006277, 0.09179, 0.01566, 0.01015, 0.01566, 0.7449, 0.006277, 0.8266, 0.006277, 0.8266, 0.01566, 0.7449, 0.01566, 0.2551, 0.079, 0.1734, 0.079, 0.1734, 0.06102, 0.2551, 0.06102, 0.5816, 0.005919, 0.6633, 0.005919, 0.6633, 0.0239, 0.5816, 0.0239, 0.5, 0.07864, 0.4184, 0.07864, 0.4184, 0.06926, 0.5, 0.06926, 0.5816, 0.006277, 0.6633, 0.006277, 0.6633, 0.01566, 0.5816, 0.01566, 0.09179, 0.079, 0.01015, 0.079, 0.01015, 0.06102, 0.09179, 0.06102, 0.4184, 0.005919, 0.5, 0.005919, 0.5, 0.0239, 0.4184, 0.0239, 0.8266, 0.079, 0.7449, 0.079, 0.7449, 0.06102, 0.8266, 0.06102, 0.3367, 0.07864, 0.2551, 0.07864, 0.2551, 0.06926, 0.3367, 0.06926, 0.4184, 0.006277, 0.5, 0.006277, 0.5, 0.01566, 0.4184, 0.01566, 0.9858, 0.985, 0.9049, 0.985, 0.9049, 0.985, 0.9858, 0.985, 0.9049, 0.985, 0.8239, 0.985, 0.8239, 0.985, 0.9049, 0.985, 0.8239, 0.985, 0.7429, 0.985, 0.7429, 0.985, 0.8239, 0.985, 0.7429, 0.985, 0.6619, 0.985, 0.6619, 0.985, 0.7429, 0.985, 0.6619, 0.985, 0.581, 0.985, 0.581, 0.985, 0.6619, 0.985, 0.581, 0.985, 0.5, 0.985, 0.5, 0.985, 0.581, 0.985, 0.5, 0.985, 0.419, 0.985, 0.419, 0.985, 0.5, 0.985, 0.419, 0.985, 0.3381, 0.985, 0.3381, 0.985, 0.419, 0.985, 0.3381, 0.985, 0.2571, 0.985, 0.2571, 0.985, 0.3381, 0.985, 0.2571, 0.985, 0.1761, 0.985, 0.1761, 0.985, 0.2571, 0.985, 0.1761, 0.985, 0.09514, 0.985, 0.09514, 0.985, 0.1761, 0.985, 0.09514, 0.985, 0.01417, 0.985, 0.01417, 0.985, 0.09514, 0.985, 0.2571, 0.985, 0.3381, 0.985, 0.3381, 0.9403, 0.2571, 0.9403, 0.5, 0.985, 0.581, 0.985, 0.581, 0.9403, 0.5, 0.9403, 0.7429, 0.985, 0.8239, 0.985, 0.8239, 0.9403, 0.7429, 0.9403, 0.1761, 0.985, 0.2571, 0.985, 0.2571, 0.9403, 0.1761, 0.9403, 0.419, 0.985, 0.5, 0.985, 0.5, 0.9403, 0.419, 0.9403, 0.6619, 0.985, 0.7429, 0.985, 0.7429, 0.9403, 0.6619, 0.9403, 0.09514, 0.985, 0.1761, 0.985, 0.1761, 0.9403, 0.09514, 0.9403, 0.9049, 0.985, 0.9858, 0.985, 0.9858, 0.9403, 0.9049, 0.9403, 0.3381, 0.985, 0.419, 0.985, 0.419, 0.9403, 0.3381, 0.9403, 0.581, 0.985, 0.6619, 0.985, 0.6619, 0.9403, 0.581, 0.9403, 0.01417, 0.985, 0.09514, 0.985, 0.09514, 0.9403, 0.01417, 0.9403, 0.9049, 0.3268, 0.9858, 0.3268, 0.9858, 0.3268, 0.9049, 0.3268, 0.8239, 0.3268, 0.9049, 0.3268, 0.9049, 0.3268, 0.8239, 0.3268, 0.7429, 0.3268, 0.8239, 0.3268, 0.8239, 0.3268, 0.7429, 0.3268, 0.6619, 0.3268, 0.7429, 0.3268, 0.7429, 0.3268, 0.6619, 0.3268, 0.581, 0.3268, 0.6619, 0.3268, 0.6619, 0.3268, 0.581, 0.3268, 0.5, 0.3268, 0.581, 0.3268, 0.581, 0.3268, 0.5, 0.3268, 0.419, 0.3268, 0.5, 0.3268, 0.5, 0.3268, 0.419, 0.3268, 0.3381, 0.3268, 0.419, 0.3268, 0.419, 0.3268, 0.3381, 0.3268, 0.2571, 0.3268, 0.3381, 0.3268, 0.3381, 0.3268, 0.2571, 0.3268, 0.1761, 0.3268, 0.2571, 0.3268, 0.2571, 0.3268, 0.1761, 0.3268, 0.09514, 0.3268, 0.1761, 0.3268, 0.1761, 0.3268, 0.09514, 0.3268, 0.01417, 0.3268, 0.09514, 0.3268, 0.09514, 0.3268, 0.01417, 0.3268, 0.5694, 0.3037, 0.6224, 0.2895, 0.6612, 0.2507, 0.6754, 0.1978, 0.6612, 0.1448, 0.6224, 0.106, 0.5694, 0.09179, 0.5164, 0.106, 0.4776, 0.1448, 0.4634, 0.1978, 0.4776, 0.2507, 0.5164, 0.2895, 0.2571, 0.3268, 0.1761, 0.3268, 0.1761, 0.3605, 0.2571, 0.3605, 0.5, 0.3268, 0.419, 0.3268, 0.419, 0.3605, 0.5, 0.3605, 0.7429, 0.3268, 0.6619, 0.3268, 0.6619, 0.3605, 0.7429, 0.3605, 0.1761, 0.3268, 0.09514, 0.3268, 0.09514, 0.3605, 0.1761, 0.3605, 0.9858, 0.3268, 0.9049, 0.3268, 0.9049, 0.3605, 0.9858, 0.3605, 0.419, 0.3268, 0.3381, 0.3268, 0.3381, 0.3605, 0.419, 0.3605, 0.6619, 0.3268, 0.581, 0.3268, 0.581, 0.3605, 0.6619, 0.3605, 0.09514, 0.3268, 0.01417, 0.3268, 0.01417, 0.3605, 0.09514, 0.3605, 0.9049, 0.3268, 0.8239, 0.3268, 0.8239, 0.3605, 0.9049, 0.3605, 0.3381, 0.3268, 0.2571, 0.3268, 0.2571, 0.3605, 0.3381, 0.3605, 0.581, 0.3268, 0.5, 0.3268, 0.5, 0.3605, 0.581, 0.3605, 0.3381, 0.6083, 0.419, 0.6083, 0.419, 0.7017, 0.3381, 0.7017, 0.419, 0.6083, 0.5, 0.6083, 0.5, 0.7017, 0.419, 0.7017, 0.5, 0.6083, 0.581, 0.6083, 0.581, 0.7017, 0.5, 0.7017, 0.581, 0.6083, 0.6619, 0.6083, 0.6619, 0.7017, 0.581, 0.7017, 0.6619, 0.6083, 0.7429, 0.6083, 0.7429, 0.7017, 0.6619, 0.7017, 0.7429, 0.6083, 0.8239, 0.6083, 0.8239, 0.7017, 0.7429, 0.7017, 0.8239, 0.6083, 0.9049, 0.6083, 0.9049, 0.7017, 0.8239, 0.7017, 0.9049, 0.6083, 0.9858, 0.6083, 0.9858, 0.7017, 0.9049, 0.7017, 0.01417, 0.6083, 0.09514, 0.6083, 0.09514, 0.7017, 0.01417, 0.7017, 0.09514, 0.6083, 0.1761, 0.6083, 0.1761, 0.7017, 0.09514, 0.7017, 0.1761, 0.6083, 0.2571, 0.6083, 0.2571, 0.7017, 0.1761, 0.7017, 0.2571, 0.6083, 0.3381, 0.6083, 0.3381, 0.7017, 0.2571, 0.7017, 0.6069, 0.2963, 0.6502, 0.2641, 0.672, 0.2143, 0.6664, 0.1602, 0.635, 0.1163, 0.5861, 0.09436, 0.5329, 0.1003, 0.4896, 0.1325, 0.4678, 0.1824, 0.4733, 0.2365, 0.5047, 0.2804, 0.5536, 0.3023, 0.6021, 0.2894, 0.5521, 0.295, 0.5062, 0.2744, 0.4767, 0.2332, 0.4715, 0.1825, 0.492, 0.1357, 0.5326, 0.1055, 0.5826, 0.09989, 0.6285, 0.1204, 0.658, 0.1616, 0.6632, 0.2124, 0.6427, 0.2592, 0.6502, 0.2641, 0.6069, 0.2963, 0.6025, 0.2956, 0.6458, 0.2634, 0.4678, 0.1824, 0.4896, 0.1325, 0.4852, 0.1318, 0.4634, 0.1817, 0.5861, 0.09436, 0.635, 0.1163, 0.6306, 0.1156, 0.5817, 0.09368, 0.672, 0.2143, 0.6502, 0.2641, 0.6458, 0.2634, 0.6676, 0.2136, 0.4733, 0.2365, 0.4678, 0.1824, 0.4634, 0.1817, 0.4689, 0.2358, 0.5329, 0.1003, 0.5861, 0.09436, 0.5817, 0.09368, 0.5285, 0.09963, 0.6664, 0.1602, 0.672, 0.2143, 0.6676, 0.2136, 0.6621, 0.1595, 0.5047, 0.2804, 0.4733, 0.2365, 0.4689, 0.2358, 0.5004, 0.2797, 0.6069, 0.2963, 0.5536, 0.3023, 0.5493, 0.3016, 0.6025, 0.2956, 0.4896, 0.1325, 0.5329, 0.1003, 0.5285, 0.09963, 0.4852, 0.1318, 0.635, 0.1163, 0.6664, 0.1602, 0.6621, 0.1595, 0.6306, 0.1156, 0.5536, 0.3023, 0.5047, 0.2804, 0.5004, 0.2797, 0.5493, 0.3016])
me_barrel3.materials.append(mat_material_001)
me_barrel3.use_remesh_fix_poles = True
me_barrel3.use_remesh_preserve_attributes = False
me_barrel3.update()
me_barrel2 = bpy.data.meshes.new('Barrel2')
me_barrel2.from_pydata([(1.247e-08, 1.088, 0.005955), (1.187e-08, 1.065, 2.985), (0.5439, 0.942, 0.005955), (0.5327, 0.9227, 2.985), (0.942, 0.5439, 0.005955), (0.9227, 0.5327, 2.985), (1.088, -3.813e-08, 0.005955), (1.065, -4.132e-08, 2.985), (0.942, -0.5439, 0.005955), (0.9227, -0.5327, 2.985), (0.5439, -0.942, 0.005955), (0.5327, -0.9227, 2.985), (-9.19e-08, -1.088, 0.005955), (-9.25e-08, -1.065, 2.985), (-0.5439, -0.942, 0.005955), (-0.5327, -0.9227, 2.985), (-0.942, -0.5439, 0.005955), (-0.9227, -0.5327, 2.985), (-1.088, 1.52e-08, 0.005955), (-1.065, 1.52e-08, 2.985), (-0.942, 0.5439, 0.005955), (-0.9227, 0.5327, 2.985), (-0.5439, 0.942, 0.005955), (-0.5327, 0.9227, 2.985), (-0.6971, -1.207, 0.5411), (-0.6831, -1.183, 0.3884), (-0.6831, -1.183, 2.603), (-0.6947, -1.203, 2.45), (-1.207, -0.6971, 0.5411), (-1.183, -0.6831, 0.3884), (-1.183, -0.6831, 2.603), (-1.203, -0.6947, 2.45), (-1.394, 1.685e-08, 0.5411), (-1.366, 1.703e-08, 0.3884), (-1.366, 1.703e-08, 2.603), (-1.389, 1.7e-08, 2.45), (-1.207, 0.6971, 0.5411), (-1.183, 0.6831, 0.3884), (-1.183, 0.6831, 2.603), (-1.203, 0.6947, 2.45), (-0.6971, 1.207, 0.5411), (-0.6831, 1.183, 0.3884), (6.767e-09, 1.366, 0.3884), (6.441e-09, 1.394, 0.5411), (3.242e-09, 1.389, 2.45), (2.417e-09, 1.366, 2.603), (-0.6831, 1.183, 2.603), (-0.6947, 1.203, 2.45), (0.7304, 1.265, 1.31), (0.7304, 1.265, 1.681), (1.265, 0.7304, 1.681), (1.265, 0.7304, 1.31), (1.461, -6.157e-08, 1.31), (1.461, -6.157e-08, 1.681), (1.265, -0.7304, 1.31), (1.265, -0.7304, 1.681), (0.7304, -1.265, 1.681), (0.7304, -1.265, 1.31), (-1.151e-07, -1.461, 1.31), (-1.151e-07, -1.461, 1.681), (-0.7304, -1.265, 1.31), (-0.7304, -1.265, 1.681), (-1.265, -0.7304, 1.681), (-1.265, -0.7304, 1.31), (-1.461, 1.971e-08, 1.31), (-1.461, 1.971e-08, 1.681), (-1.265, 0.7304, 1.31), (-1.265, 0.7304, 1.681), (1.264e-08, 1.461, 1.31), (1.264e-08, 1.461, 1.681), (-0.7304, 1.265, 1.681), (-0.7304, 1.265, 1.31), (8.631e-09, 1.302, 2.634), (1.002e-08, 1.357, 2.389), (1.002e-08, 1.357, 0.6017), (8.631e-09, 1.302, 0.3568), (0.6511, 1.128, 0.3568), (0.6787, 1.176, 0.6017), (0.6787, 1.176, 2.389), (0.6511, 1.128, 2.634), (1.128, 0.6511, 0.3568), (1.176, 0.6787, 0.6017), (1.176, 0.6787, 2.389), (1.128, 0.6511, 2.634), (1.302, -5.542e-08, 0.3568), (1.357, -5.756e-08, 0.6017), (1.357, -5.756e-08, 2.389), (1.302, -5.542e-08, 2.634), (1.128, -0.6511, 0.3568), (1.176, -0.6787, 0.6017), (1.176, -0.6787, 2.389), (1.128, -0.6511, 2.634), (0.6511, -1.128, 0.3568), (0.6787, -1.176, 0.6017), (0.6787, -1.176, 2.389), (0.6511, -1.128, 2.634), (-1.052e-07, -1.302, 0.3568), (-1.087e-07, -1.357, 0.6017), (-1.087e-07, -1.357, 2.389), (-1.052e-07, -1.302, 2.634), (-0.6511, -1.128, 0.3568), (-0.6787, -1.176, 0.6017), (-0.6787, -1.176, 2.389), (-0.6511, -1.128, 2.634), (-1.128, -0.6511, 0.3568), (-1.176, -0.6787, 0.6017), (-1.176, -0.6787, 2.389), (-1.128, -0.6511, 2.634), (-1.302, 1.703e-08, 0.3568), (-1.357, 1.796e-08, 0.6017), (-1.357, 1.796e-08, 2.389), (-1.302, 1.703e-08, 2.634), (-1.128, 0.6511, 0.3568), (-1.176, 0.6787, 0.6017), (-1.176, 0.6787, 2.389), (-1.128, 0.6511, 2.634), (-0.6511, 1.128, 0.3568), (-0.6787, 1.176, 0.6017), (-0.6787, 1.176, 2.389), (-0.6511, 1.128, 2.634), (-1.128e-07, -1.389, 2.45), (-1.114e-07, -1.366, 2.603), (-1.102e-07, -1.366, 0.3884), (-1.126e-07, -1.394, 0.5411), (0.6947, -1.203, 2.45), (0.6831, -1.183, 2.603), (0.6831, -1.183, 0.3884), (0.6971, -1.207, 0.5411), (1.203, -0.6947, 2.45), (1.183, -0.6831, 2.603), (1.183, -0.6831, 0.3884), (1.207, -0.6971, 0.5411), (1.389, -5.944e-08, 2.45), (1.366, -5.853e-08, 2.603), (1.366, -6.039e-08, 0.3884), (1.394, -6.181e-08, 0.5411), (1.203, 0.6947, 2.45), (1.183, 0.6831, 2.603), (1.183, 0.6831, 0.3884), (1.207, 0.6971, 0.5411), (0.6947, 1.203, 2.45), (0.6831, 1.183, 2.603), (0.6831, 1.183, 0.3884), (0.6971, 1.207, 0.5411), (0.5969, 1.034, 2.985), (5.925e-09, 1.194, 2.985), (1.034, 0.5969, 2.985), (1.194, -5.122e-08, 2.985), (1.034, -0.5969, 2.985), (0.5969, -1.034, 2.985), (-9.844e-08, -1.194, 2.985), (-0.5969, -1.034, 2.985), (-1.034, -0.5969, 2.985), (-1.194, 1.52e-08, 2.985), (-1.034, 0.5969, 2.985), (-0.5969, 1.034, 2.985), (0.5327, 0.9227, 2.811), (1.187e-08, 1.065, 2.811), (0.9227, 0.5327, 2.811), (1.065, -4.132e-08, 2.811), (0.9227, -0.5327, 2.811), (0.5327, -0.9227, 2.811), (-9.25e-08, -1.065, 2.811), (-0.5327, -0.9227, 2.811), (-0.9227, -0.5327, 2.811), (-1.065, 1.52e-08, 2.811), (-0.9227, 0.5327, 2.811), (-0.5327, 0.9227, 2.811), (5.925e-09, 1.194, 0.005955), (0.5969, 1.034, 0.005955), (1.034, 0.5969, 0.005955), (1.194, -5.122e-08, 0.005955), (1.034, -0.5969, 0.005955), (0.5969, -1.034, 0.005955), (-9.844e-08, -1.194, 0.005955), (-0.5969, -1.034, 0.005955), (-1.034, -0.5969, 0.005955), (-1.194, 1.52e-08, 0.005955), (-1.034, 0.5969, 0.005955), (-0.5969, 1.034, 0.005955), (1.247e-08, 1.088, 0.1377), (0.5439, 0.942, 0.1377), (0.942, 0.5439, 0.1377), (1.088, -3.813e-08, 0.1377), (0.942, -0.5439, 0.1377), (0.5439, -0.942, 0.1377), (-9.19e-08, -1.088, 0.1377), (-0.5439, -0.942, 0.1377), (-0.942, -0.5439, 0.1377), (-1.088, 1.52e-08, 0.1377), (-0.942, 0.5439, 0.1377), (-0.5439, 0.942, 0.1377), (1.246, 0.4288, 2.199), (1.243, 0.4888, 2.146), (1.255, 0.5143, 2.073), (1.278, 0.4985, 2.001), (1.306, 0.4456, 1.948), (1.325, 0.4092, 2.216), (1.379, 0.4548, 2.176), (1.412, 0.475, 2.109), (1.414, 0.4645, 2.032), (1.385, 0.426, 1.966), (1.346, 0.3321, 2.216), (1.416, 0.3213, 2.176), (1.455, 0.3209, 2.109), (1.451, 0.331, 2.032), (1.407, 0.3489, 1.966), (1.289, 0.2747, 2.199), (1.317, 0.2219, 2.146), (1.34, 0.2061, 2.073), (1.352, 0.2316, 2.001), (1.349, 0.2915, 1.948), (1.333, 0.3699, 1.929), (1.263, 0.3505, 2.218), (1.21, 0.2944, 2.181), (1.181, 0.2559, 2.115), (1.183, 0.2454, 2.038), (1.216, 0.2656, 1.97), (1.27, 0.3112, 1.931), (1.189, 0.3714, 2.181), (1.144, 0.3893, 2.115), (1.14, 0.3994, 2.038), (1.179, 0.399, 1.97), (1.249, 0.3882, 1.931), (-1.289, -0.2747, 2.199), (-1.317, -0.2219, 2.146), (-1.34, -0.2061, 2.073), (-1.352, -0.2316, 2.001), (-1.349, -0.2915, 1.948), (-1.346, -0.3321, 2.216), (-1.416, -0.3213, 2.176), (-1.455, -0.3209, 2.109), (-1.451, -0.331, 2.032), (-1.407, -0.3489, 1.966), (-1.325, -0.4092, 2.216), (-1.379, -0.4548, 2.176), (-1.412, -0.475, 2.109), (-1.414, -0.4645, 2.032), (-1.385, -0.426, 1.966), (-1.246, -0.4288, 2.199), (-1.243, -0.4888, 2.146), (-1.255, -0.5143, 2.073), (-1.278, -0.4985, 2.001), (-1.306, -0.4456, 1.948), (-1.333, -0.3699, 1.929), (-1.263, -0.3505, 2.218), (-1.189, -0.3714, 2.181), (-1.144, -0.3893, 2.115), (-1.14, -0.3994, 2.038), (-1.179, -0.399, 1.97), (-1.249, -0.3882, 1.931), (-1.21, -0.2944, 2.181), (-1.181, -0.2559, 2.115), (-1.183, -0.2454, 2.038), (-1.216, -0.2656, 1.97), (-1.27, -0.3112, 1.931), (1.419, 0.3939, 1.648), (1.462, 0.4057, 1.68), (1.454, 0.4036, 1.728), (1.404, 0.3897, 1.745), (1.361, 0.3779, 1.713), (1.369, 0.38, 1.664), (1.343, 0.5927, 1.769), (1.394, 0.5847, 1.789), (1.401, 0.5428, 1.813), (1.359, 0.509, 1.817), (1.308, 0.517, 1.797), (1.301, 0.5589, 1.773), (1.306, 0.5822, 2.011), (1.359, 0.5752, 2.007), (1.375, 0.5354, 1.983), (1.336, 0.5027, 1.963), (1.282, 0.5097, 1.967), (1.267, 0.5494, 1.991), (1.343, 0.3728, 2.133), (1.393, 0.3868, 2.116), (1.401, 0.3889, 2.068), (1.358, 0.3771, 2.036), (1.308, 0.3631, 2.052), (1.301, 0.361, 2.101), (1.419, 0.174, 2.011), (1.461, 0.2078, 2.007), (1.454, 0.2497, 1.983), (1.404, 0.2577, 1.963), (1.361, 0.2239, 1.967), (1.369, 0.1821, 1.991), (1.457, 0.1845, 1.769), (1.496, 0.2173, 1.789), (1.48, 0.2571, 1.813), (1.427, 0.2641, 1.817), (1.388, 0.2313, 1.797), (1.403, 0.1915, 1.773), (-1.419, -0.3939, 1.648), (-1.462, -0.4057, 1.68), (-1.454, -0.4036, 1.728), (-1.404, -0.3897, 1.745), (-1.361, -0.3779, 1.713), (-1.369, -0.38, 1.664), (-1.457, -0.1845, 1.769), (-1.496, -0.2173, 1.789), (-1.48, -0.2571, 1.813), (-1.427, -0.2641, 1.817), (-1.388, -0.2313, 1.797), (-1.403, -0.1915, 1.773), (-1.419, -0.174, 2.011), (-1.461, -0.2078, 2.007), (-1.454, -0.2497, 1.983), (-1.404, -0.2578, 1.963), (-1.361, -0.2239, 1.967), (-1.369, -0.1821, 1.991), (-1.343, -0.3728, 2.133), (-1.393, -0.3868, 2.116), (-1.401, -0.3889, 2.068), (-1.358, -0.3771, 2.036), (-1.308, -0.3631, 2.052), (-1.301, -0.361, 2.101), (-1.306, -0.5822, 2.011), (-1.359, -0.5752, 2.007), (-1.375, -0.5354, 1.983), (-1.336, -0.5027, 1.963), (-1.282, -0.5097, 1.967), (-1.267, -0.5494, 1.991), (-1.343, -0.5927, 1.769), (-1.394, -0.5847, 1.789), (-1.401, -0.5428, 1.813), (-1.359, -0.509, 1.817), (-1.308, -0.517, 1.797), (-1.301, -0.5589, 1.773)], [], [(68, 48, 77, 74), (82, 86, 53, 50), (86, 90, 55, 53), (90, 94, 56, 55), (94, 98, 59, 56), (98, 102, 61, 59), (102, 106, 62, 61), (106, 110, 65, 62), (110, 114, 67, 65), (114, 118, 70, 67), (5, 3, 156, 158), (48, 51, 81, 77), (179, 116, 75, 168), (4, 6, 183, 182), (78, 82, 50, 49), (46, 45, 44, 47), (66, 71, 117, 113), (64, 66, 113, 109), (63, 64, 109, 105), (60, 63, 105, 101), (58, 60, 101, 97), (57, 58, 97, 93), (54, 57, 93, 89), (52, 54, 89, 85), (51, 52, 85, 81), (118, 73, 69, 70), (71, 68, 74, 117), (115, 154, 155, 119), (107, 152, 153, 111), (176, 104, 108, 177), (103, 151, 152, 107), (95, 149, 150, 99), (173, 92, 96, 174), (91, 148, 149, 95), (83, 146, 147, 87), (72, 145, 144, 79), (170, 80, 84, 171), (73, 78, 49, 69), (169, 76, 80, 170), (87, 147, 148, 91), (171, 84, 88, 172), (172, 88, 92, 173), (99, 150, 151, 103), (174, 96, 100, 175), (175, 100, 104, 176), (111, 153, 154, 115), (177, 108, 112, 178), (178, 112, 116, 179), (168, 75, 76, 169), (79, 144, 146, 83), (85, 89, 131, 135), (106, 102, 27, 31), (119, 72, 45, 46), (72, 79, 141, 45), (96, 92, 126, 122), (103, 107, 30, 26), (77, 81, 139, 143), (98, 94, 124, 120), (113, 117, 40, 36), (88, 84, 134, 130), (95, 99, 121, 125), (90, 86, 132, 128), (105, 109, 32, 28), (80, 76, 142, 138), (116, 112, 37, 41), (87, 91, 129, 133), (82, 78, 140, 136), (97, 101, 24, 123), (118, 114, 39, 47), (108, 104, 29, 33), (79, 83, 137, 141), (115, 119, 46, 38), (89, 93, 127, 131), (110, 106, 31, 35), (119, 155, 145, 72), (42, 41, 40, 43), (38, 46, 47, 39), (41, 37, 36, 40), (34, 38, 39, 35), (37, 33, 32, 36), (30, 34, 35, 31), (33, 29, 28, 32), (26, 30, 31, 27), (29, 25, 24, 28), (121, 26, 27, 120), (25, 122, 123, 24), (125, 121, 120, 124), (122, 126, 127, 123), (129, 125, 124, 128), (126, 130, 131, 127), (133, 129, 128, 132), (130, 134, 135, 131), (137, 133, 132, 136), (134, 138, 139, 135), (141, 137, 136, 140), (138, 142, 143, 139), (45, 141, 140, 44), (142, 42, 43, 143), (111, 115, 38, 34), (78, 73, 44, 140), (104, 100, 25, 29), (114, 110, 35, 39), (93, 97, 123, 127), (76, 75, 42, 142), (73, 118, 47, 44), (83, 87, 133, 137), (112, 108, 33, 37), (74, 77, 143, 43), (101, 105, 28, 24), (86, 82, 136, 132), (91, 95, 125, 129), (75, 116, 41, 42), (84, 80, 138, 134), (109, 113, 36, 32), (94, 90, 128, 124), (99, 103, 26, 121), (92, 88, 130, 126), (117, 74, 43, 40), (102, 98, 120, 27), (81, 85, 135, 139), (107, 111, 34, 30), (100, 96, 122, 25), (1, 3, 144, 145), (3, 5, 146, 144), (5, 7, 147, 146), (7, 9, 148, 147), (9, 11, 149, 148), (11, 13, 150, 149), (13, 15, 151, 150), (15, 17, 152, 151), (17, 19, 153, 152), (19, 21, 154, 153), (21, 23, 155, 154), (23, 1, 145, 155), (156, 157, 167, 166, 165, 164, 163, 162, 161, 160, 159, 158), (19, 17, 164, 165), (13, 11, 161, 162), (7, 5, 158, 159), (21, 19, 165, 166), (15, 13, 162, 163), (9, 7, 159, 160), (23, 21, 166, 167), (3, 1, 157, 156), (17, 15, 163, 164), (11, 9, 160, 161), (1, 23, 167, 157), (2, 0, 168, 169), (4, 2, 169, 170), (6, 4, 170, 171), (8, 6, 171, 172), (10, 8, 172, 173), (12, 10, 173, 174), (14, 12, 174, 175), (16, 14, 175, 176), (18, 16, 176, 177), (20, 18, 177, 178), (22, 20, 178, 179), (0, 22, 179, 168), (180, 181, 182, 183, 184, 185, 186, 187, 188, 189, 190, 191), (18, 20, 190, 189), (12, 14, 187, 186), (6, 8, 184, 183), (20, 22, 191, 190), (0, 2, 181, 180), (14, 16, 188, 187), (8, 10, 185, 184), (22, 0, 180, 191), (2, 4, 182, 181), (16, 18, 189, 188), (10, 12, 186, 185), (63, 60, 61, 62), (60, 58, 59, 61), (58, 57, 56, 59), (57, 54, 55, 56), (54, 52, 53, 55), (52, 51, 50, 53), (51, 48, 49, 50), (48, 68, 69, 49), (68, 71, 70, 69), (71, 66, 67, 70), (66, 64, 65, 67), (64, 63, 62, 65), (195, 194, 199, 200), (193, 192, 197, 198), (196, 195, 200, 201), (194, 193, 198, 199), (192, 213, 197), (212, 196, 201), (201, 200, 205, 206), (199, 198, 203, 204), (197, 213, 202), (212, 201, 206), (200, 199, 204, 205), (198, 197, 202, 203), (206, 205, 210, 211), (204, 203, 208, 209), (202, 213, 207), (212, 206, 211), (205, 204, 209, 210), (203, 202, 207, 208), (211, 210, 217, 218), (209, 208, 215, 216), (207, 213, 214), (212, 211, 218), (210, 209, 216, 217), (208, 207, 214, 215), (216, 215, 220, 221), (214, 213, 219), (212, 218, 223), (217, 216, 221, 222), (215, 214, 219, 220), (218, 217, 222, 223), (219, 213, 192), (212, 223, 196), (222, 221, 194, 195), (220, 219, 192, 193), (223, 222, 195, 196), (221, 220, 193, 194), (227, 232, 231, 226), (225, 230, 229, 224), (228, 233, 232, 227), (226, 231, 230, 225), (224, 229, 245), (244, 233, 228), (233, 238, 237, 232), (231, 236, 235, 230), (229, 234, 245), (244, 238, 233), (232, 237, 236, 231), (230, 235, 234, 229), (238, 243, 242, 237), (236, 241, 240, 235), (234, 239, 245), (244, 243, 238), (237, 242, 241, 236), (235, 240, 239, 234), (243, 250, 249, 242), (241, 248, 247, 240), (239, 246, 245), (244, 250, 243), (242, 249, 248, 241), (240, 247, 246, 239), (248, 253, 252, 247), (246, 251, 245), (244, 255, 250), (249, 254, 253, 248), (247, 252, 251, 246), (250, 255, 254, 249), (251, 224, 245), (244, 228, 255), (254, 227, 226, 253), (252, 225, 224, 251), (255, 228, 227, 254), (253, 226, 225, 252), (256, 262, 263, 257), (257, 263, 264, 258), (258, 264, 265, 259), (259, 265, 266, 260), (260, 266, 267, 261), (261, 267, 262, 256), (262, 268, 269, 263), (263, 269, 270, 264), (264, 270, 271, 265), (265, 271, 272, 266), (266, 272, 273, 267), (267, 273, 268, 262), (268, 274, 275, 269), (269, 275, 276, 270), (270, 276, 277, 271), (271, 277, 278, 272), (272, 278, 279, 273), (273, 279, 274, 268), (274, 280, 281, 275), (275, 281, 282, 276), (276, 282, 283, 277), (277, 283, 284, 278), (278, 284, 285, 279), (279, 285, 280, 274), (280, 286, 287, 281), (281, 287, 288, 282), (282, 288, 289, 283), (283, 289, 290, 284), (284, 290, 291, 285), (285, 291, 286, 280), (286, 256, 257, 287), (287, 257, 258, 288), (288, 258, 259, 289), (289, 259, 260, 290), (290, 260, 261, 291), (291, 261, 256, 286), (292, 293, 299, 298), (293, 294, 300, 299), (294, 295, 301, 300), (295, 296, 302, 301), (296, 297, 303, 302), (297, 292, 298, 303), (298, 299, 305, 304), (299, 300, 306, 305), (300, 301, 307, 306), (301, 302, 308, 307), (302, 303, 309, 308), (303, 298, 304, 309), (304, 305, 311, 310), (305, 306, 312, 311), (306, 307, 313, 312), (307, 308, 314, 313), (308, 309, 315, 314), (309, 304, 310, 315), (310, 311, 317, 316), (311, 312, 318, 317), (312, 313, 319, 318), (313, 314, 320, 319), (314, 315, 321, 320), (315, 310, 316, 321), (316, 317, 323, 322), (317, 318, 324, 323), (318, 319, 325, 324), (319, 320, 326, 325), (320, 321, 327, 326), (321, 316, 322, 327), (322, 323, 293, 292), (323, 324, 294, 293), (324, 325, 295, 294), (325, 326, 296, 295), (326, 327, 297, 296), (327, 322, 292, 297)])
me_barrel2.polygons.foreach_set('use_smooth', [True] * 326)
_uv = me_barrel2.uv_layers.new(name='UVMap')
_uv.uv.foreach_set('vector', [0.9042, 0.609, 0.8233, 0.609, 0.8233, 0.4305, 0.9042, 0.4305, 0.7425, 0.8808, 0.6616, 0.8808, 0.6616, 0.7023, 0.7425, 0.7023, 0.6616, 0.8808, 0.5808, 0.8808, 0.5808, 0.7023, 0.6616, 0.7023, 0.5808, 0.8808, 0.4999, 0.8808, 0.4999, 0.7023, 0.5808, 0.7023, 0.4999, 0.8808, 0.4191, 0.8808, 0.4191, 0.7023, 0.4999, 0.7023, 0.4191, 0.8808, 0.3382, 0.8808, 0.3382, 0.7023, 0.4191, 0.7023, 0.3382, 0.8808, 0.2574, 0.8808, 0.2574, 0.7023, 0.3382, 0.7023, 0.2574, 0.8808, 0.1766, 0.8808, 0.1766, 0.7023, 0.2574, 0.7023, 0.1766, 0.8808, 0.09572, 0.8808, 0.09572, 0.7023, 0.1766, 0.7023, 0.09572, 0.8808, 0.01487, 0.8808, 0.01487, 0.7023, 0.09572, 0.7023, 0.7425, 0.984, 0.8233, 0.984, 0.8233, 0.94, 0.7425, 0.94, 0.8233, 0.609, 0.7425, 0.609, 0.7425, 0.4305, 0.8233, 0.4305, 0.985, 0.3273, 0.985, 0.4157, 0.9042, 0.4157, 0.9042, 0.3273, 0.7425, 0.3273, 0.6616, 0.3273, 0.6616, 0.3605, 0.7425, 0.3605, 0.8233, 0.8808, 0.7425, 0.8808, 0.7425, 0.7023, 0.8233, 0.7023, 0.9895, 0.06519, 0.9079, 0.06519, 0.9079, 0.02605, 0.9895, 0.02605, 0.09572, 0.609, 0.01487, 0.609, 0.01487, 0.4305, 0.09572, 0.4305, 0.1766, 0.609, 0.09572, 0.609, 0.09572, 0.4305, 0.1766, 0.4305, 0.2574, 0.609, 0.1766, 0.609, 0.1766, 0.4305, 0.2574, 0.4305, 0.3382, 0.609, 0.2574, 0.609, 0.2574, 0.4305, 0.3382, 0.4305, 0.4191, 0.609, 0.3382, 0.609, 0.3382, 0.4305, 0.4191, 0.4305, 0.4999, 0.609, 0.4191, 0.609, 0.4191, 0.4305, 0.4999, 0.4305, 0.5808, 0.609, 0.4999, 0.609, 0.4999, 0.4305, 0.5808, 0.4305, 0.6616, 0.609, 0.5808, 0.609, 0.5808, 0.4305, 0.6616, 0.4305, 0.7425, 0.609, 0.6616, 0.609, 0.6616, 0.4305, 0.7425, 0.4305, 0.985, 0.8808, 0.9042, 0.8808, 0.9042, 0.7023, 0.985, 0.7023, 0.985, 0.609, 0.9042, 0.609, 0.9042, 0.4305, 0.985, 0.4305, 0.09572, 0.8956, 0.09572, 0.984, 0.01487, 0.984, 0.01487, 0.8956, 0.2574, 0.8956, 0.2574, 0.984, 0.1766, 0.984, 0.1766, 0.8956, 0.2574, 0.3273, 0.2574, 0.4157, 0.1766, 0.4157, 0.1766, 0.3273, 0.3382, 0.8956, 0.3382, 0.984, 0.2574, 0.984, 0.2574, 0.8956, 0.4999, 0.8956, 0.4999, 0.984, 0.4191, 0.984, 0.4191, 0.8956, 0.4999, 0.3273, 0.4999, 0.4157, 0.4191, 0.4157, 0.4191, 0.3273, 0.5808, 0.8956, 0.5808, 0.984, 0.4999, 0.984, 0.4999, 0.8956, 0.7425, 0.8956, 0.7425, 0.984, 0.6616, 0.984, 0.6616, 0.8956, 0.9042, 0.8956, 0.9042, 0.984, 0.8233, 0.984, 0.8233, 0.8956, 0.7425, 0.3273, 0.7425, 0.4157, 0.6616, 0.4157, 0.6616, 0.3273, 0.9042, 0.8808, 0.8233, 0.8808, 0.8233, 0.7023, 0.9042, 0.7023, 0.8233, 0.3273, 0.8233, 0.4157, 0.7425, 0.4157, 0.7425, 0.3273, 0.6616, 0.8956, 0.6616, 0.984, 0.5808, 0.984, 0.5808, 0.8956, 0.6616, 0.3273, 0.6616, 0.4157, 0.5808, 0.4157, 0.5808, 0.3273, 0.5808, 0.3273, 0.5808, 0.4157, 0.4999, 0.4157, 0.4999, 0.3273, 0.4191, 0.8956, 0.4191, 0.984, 0.3382, 0.984, 0.3382, 0.8956, 0.4191, 0.3273, 0.4191, 0.4157, 0.3382, 0.4157, 0.3382, 0.3273, 0.3382, 0.3273, 0.3382, 0.4157, 0.2574, 0.4157, 0.2574, 0.3273, 0.1766, 0.8956, 0.1766, 0.984, 0.09572, 0.984, 0.09572, 0.8956, 0.1766, 0.3273, 0.1766, 0.4157, 0.09572, 0.4157, 0.09572, 0.3273, 0.09572, 0.3273, 0.09572, 0.4157, 0.01487, 0.4157, 0.01487, 0.3273, 0.9042, 0.3273, 0.9042, 0.4157, 0.8233, 0.4157, 0.8233, 0.3273, 0.8233, 0.8956, 0.8233, 0.984, 0.7425, 0.984, 0.7425, 0.8956, 0.6631, 0.07369, 0.5815, 0.07369, 0.5815, 0.05818, 0.6631, 0.05818, 0.2551, 0.01053, 0.3367, 0.01053, 0.3367, 0.02605, 0.2551, 0.02605, 0.9895, 0.07329, 0.9079, 0.07329, 0.9079, 0.06519, 0.9895, 0.06519, 0.9079, 0.07329, 0.8263, 0.07329, 0.8263, 0.06519, 0.9079, 0.06519, 0.4183, 0.01093, 0.4999, 0.01093, 0.4999, 0.01903, 0.4183, 0.01903, 0.3367, 0.07329, 0.2551, 0.07329, 0.2551, 0.06519, 0.3367, 0.06519, 0.8263, 0.07369, 0.7447, 0.07369, 0.7447, 0.05818, 0.8263, 0.05818, 0.4183, 0.01053, 0.4999, 0.01053, 0.4999, 0.02605, 0.4183, 0.02605, 0.09193, 0.07369, 0.01033, 0.07369, 0.01033, 0.05818, 0.09193, 0.05818, 0.5815, 0.01093, 0.6631, 0.01093, 0.6631, 0.01903, 0.5815, 0.01903, 0.4999, 0.07329, 0.4183, 0.07329, 0.4183, 0.06519, 0.4999, 0.06519, 0.5815, 0.01053, 0.6631, 0.01053, 0.6631, 0.02605, 0.5815, 0.02605, 0.2551, 0.07369, 0.1735, 0.07369, 0.1735, 0.05818, 0.2551, 0.05818, 0.7447, 0.01093, 0.8263, 0.01093, 0.8263, 0.01903, 0.7447, 0.01903, 0.01033, 0.01093, 0.09193, 0.01093, 0.09193, 0.01903, 0.01033, 0.01903, 0.6631, 0.07329, 0.5815, 0.07329, 0.5815, 0.06519, 0.6631, 0.06519, 0.7447, 0.01053, 0.8263, 0.01053, 0.8263, 0.02605, 0.7447, 0.02605, 0.4183, 0.07369, 0.3367, 0.07369, 0.3367, 0.05818, 0.4183, 0.05818, 0.01033, 0.01053, 0.09193, 0.01053, 0.09193, 0.02605, 0.01033, 0.02605, 0.1735, 0.01093, 0.2551, 0.01093, 0.2551, 0.01903, 0.1735, 0.01903, 0.8263, 0.07329, 0.7447, 0.07329, 0.7447, 0.06519, 0.8263, 0.06519, 0.09193, 0.07329, 0.01033, 0.07329, 0.01033, 0.06519, 0.09193, 0.06519, 0.5815, 0.07369, 0.4999, 0.07369, 0.4999, 0.05818, 0.5815, 0.05818, 0.1735, 0.01053, 0.2551, 0.01053, 0.2551, 0.02605, 0.1735, 0.02605, 0.985, 0.8956, 0.985, 0.984, 0.9042, 0.984, 0.9042, 0.8956, 0.9079, 0.01903, 0.9895, 0.01903, 0.9895, 0.05818, 0.9079, 0.05818, 0.09193, 0.06519, 0.01033, 0.06519, 0.01033, 0.02605, 0.09193, 0.02605, 0.01033, 0.01903, 0.09193, 0.01903, 0.09193, 0.05818, 0.01033, 0.05818, 0.1735, 0.06519, 0.09193, 0.06519, 0.09193, 0.02605, 0.1735, 0.02605, 0.09193, 0.01903, 0.1735, 0.01903, 0.1735, 0.05818, 0.09193, 0.05818, 0.2551, 0.06519, 0.1735, 0.06519, 0.1735, 0.02605, 0.2551, 0.02605, 0.1735, 0.01903, 0.2551, 0.01903, 0.2551, 0.05818, 0.1735, 0.05818, 0.3367, 0.06519, 0.2551, 0.06519, 0.2551, 0.02605, 0.3367, 0.02605, 0.2551, 0.01903, 0.3367, 0.01903, 0.3367, 0.05818, 0.2551, 0.05818, 0.4183, 0.06519, 0.3367, 0.06519, 0.3367, 0.02605, 0.4183, 0.02605, 0.3367, 0.01903, 0.4183, 0.01903, 0.4183, 0.05818, 0.3367, 0.05818, 0.4999, 0.06519, 0.4183, 0.06519, 0.4183, 0.02605, 0.4999, 0.02605, 0.4183, 0.01903, 0.4999, 0.01903, 0.4999, 0.05818, 0.4183, 0.05818, 0.5815, 0.06519, 0.4999, 0.06519, 0.4999, 0.02605, 0.5815, 0.02605, 0.4999, 0.01903, 0.5815, 0.01903, 0.5815, 0.05818, 0.4999, 0.05818, 0.6631, 0.06519, 0.5815, 0.06519, 0.5815, 0.02605, 0.6631, 0.02605, 0.5815, 0.01903, 0.6631, 0.01903, 0.6631, 0.05818, 0.5815, 0.05818, 0.7447, 0.06519, 0.6631, 0.06519, 0.6631, 0.02605, 0.7447, 0.02605, 0.6631, 0.01903, 0.7447, 0.01903, 0.7447, 0.05818, 0.6631, 0.05818, 0.8263, 0.06519, 0.7447, 0.06519, 0.7447, 0.02605, 0.8263, 0.02605, 0.7447, 0.01903, 0.8263, 0.01903, 0.8263, 0.05818, 0.7447, 0.05818, 0.9079, 0.06519, 0.8263, 0.06519, 0.8263, 0.02605, 0.9079, 0.02605, 0.8263, 0.01903, 0.9079, 0.01903, 0.9079, 0.05818, 0.8263, 0.05818, 0.1735, 0.07329, 0.09193, 0.07329, 0.09193, 0.06519, 0.1735, 0.06519, 0.8263, 0.01053, 0.9079, 0.01053, 0.9079, 0.02605, 0.8263, 0.02605, 0.2551, 0.01093, 0.3367, 0.01093, 0.3367, 0.01903, 0.2551, 0.01903, 0.09193, 0.01053, 0.1735, 0.01053, 0.1735, 0.02605, 0.09193, 0.02605, 0.4999, 0.07369, 0.4183, 0.07369, 0.4183, 0.05818, 0.4999, 0.05818, 0.8263, 0.01093, 0.9079, 0.01093, 0.9079, 0.01903, 0.8263, 0.01903, 0.9079, 0.01053, 0.9895, 0.01053, 0.9895, 0.02605, 0.9079, 0.02605, 0.7447, 0.07329, 0.6631, 0.07329, 0.6631, 0.06519, 0.7447, 0.06519, 0.09193, 0.01093, 0.1735, 0.01093, 0.1735, 0.01903, 0.09193, 0.01903, 0.9079, 0.07369, 0.8263, 0.07369, 0.8263, 0.05818, 0.9079, 0.05818, 0.3367, 0.07369, 0.2551, 0.07369, 0.2551, 0.05818, 0.3367, 0.05818, 0.6631, 0.01053, 0.7447, 0.01053, 0.7447, 0.02605, 0.6631, 0.02605, 0.5815, 0.07329, 0.4999, 0.07329, 0.4999, 0.06519, 0.5815, 0.06519, 0.9079, 0.01093, 0.9895, 0.01093, 0.9895, 0.01903, 0.9079, 0.01903, 0.6631, 0.01093, 0.7447, 0.01093, 0.7447, 0.01903, 0.6631, 0.01903, 0.1735, 0.07369, 0.09193, 0.07369, 0.09193, 0.05818, 0.1735, 0.05818, 0.4999, 0.01053, 0.5815, 0.01053, 0.5815, 0.02605, 0.4999, 0.02605, 0.4183, 0.07329, 0.3367, 0.07329, 0.3367, 0.06519, 0.4183, 0.06519, 0.4999, 0.01093, 0.5815, 0.01093, 0.5815, 0.01903, 0.4999, 0.01903, 0.9895, 0.07369, 0.9079, 0.07369, 0.9079, 0.05818, 0.9895, 0.05818, 0.3367, 0.01053, 0.4183, 0.01053, 0.4183, 0.02605, 0.3367, 0.02605, 0.7447, 0.07369, 0.6631, 0.07369, 0.6631, 0.05818, 0.7447, 0.05818, 0.2551, 0.07329, 0.1735, 0.07329, 0.1735, 0.06519, 0.2551, 0.06519, 0.3367, 0.01093, 0.4183, 0.01093, 0.4183, 0.01903, 0.3367, 0.01903, 0.9042, 0.984, 0.8233, 0.984, 0.8233, 0.984, 0.9042, 0.984, 0.8233, 0.984, 0.7425, 0.984, 0.7425, 0.984, 0.8233, 0.984, 0.7425, 0.984, 0.6616, 0.984, 0.6616, 0.984, 0.7425, 0.984, 0.6616, 0.984, 0.5808, 0.984, 0.5808, 0.984, 0.6616, 0.984, 0.5808, 0.984, 0.4999, 0.984, 0.4999, 0.984, 0.5808, 0.984, 0.4999, 0.984, 0.4191, 0.984, 0.4191, 0.984, 0.4999, 0.984, 0.4191, 0.984, 0.3382, 0.984, 0.3382, 0.984, 0.4191, 0.984, 0.3382, 0.984, 0.2574, 0.984, 0.2574, 0.984, 0.3382, 0.984, 0.2574, 0.984, 0.1766, 0.984, 0.1766, 0.984, 0.2574, 0.984, 0.1766, 0.984, 0.09572, 0.984, 0.09572, 0.984, 0.1766, 0.984, 0.09572, 0.984, 0.01487, 0.984, 0.01487, 0.984, 0.09572, 0.984, 0.985, 0.984, 0.9042, 0.984, 0.9042, 0.984, 0.985, 0.984, 0.4204, 0.2709, 0.3743, 0.2981, 0.3207, 0.2986, 0.2741, 0.2722, 0.2469, 0.226, 0.2464, 0.1725, 0.2728, 0.1259, 0.3189, 0.09866, 0.3725, 0.09818, 0.4191, 0.1245, 0.4463, 0.1707, 0.4468, 0.2243, 0.1766, 0.984, 0.2574, 0.984, 0.2574, 0.94, 0.1766, 0.94, 0.4191, 0.984, 0.4999, 0.984, 0.4999, 0.94, 0.4191, 0.94, 0.6616, 0.984, 0.7425, 0.984, 0.7425, 0.94, 0.6616, 0.94, 0.09572, 0.984, 0.1766, 0.984, 0.1766, 0.94, 0.09572, 0.94, 0.3382, 0.984, 0.4191, 0.984, 0.4191, 0.94, 0.3382, 0.94, 0.5808, 0.984, 0.6616, 0.984, 0.6616, 0.94, 0.5808, 0.94, 0.01487, 0.984, 0.09572, 0.984, 0.09572, 0.94, 0.01487, 0.94, 0.8233, 0.984, 0.9042, 0.984, 0.9042, 0.94, 0.8233, 0.94, 0.2574, 0.984, 0.3382, 0.984, 0.3382, 0.94, 0.2574, 0.94, 0.4999, 0.984, 0.5808, 0.984, 0.5808, 0.94, 0.4999, 0.94, 0.9042, 0.984, 0.985, 0.984, 0.985, 0.94, 0.9042, 0.94, 0.8233, 0.3273, 0.9042, 0.3273, 0.9042, 0.3273, 0.8233, 0.3273, 0.7425, 0.3273, 0.8233, 0.3273, 0.8233, 0.3273, 0.7425, 0.3273, 0.6616, 0.3273, 0.7425, 0.3273, 0.7425, 0.3273, 0.6616, 0.3273, 0.5808, 0.3273, 0.6616, 0.3273, 0.6616, 0.3273, 0.5808, 0.3273, 0.4999, 0.3273, 0.5808, 0.3273, 0.5808, 0.3273, 0.4999, 0.3273, 0.4191, 0.3273, 0.4999, 0.3273, 0.4999, 0.3273, 0.4191, 0.3273, 0.3382, 0.3273, 0.4191, 0.3273, 0.4191, 0.3273, 0.3382, 0.3273, 0.2574, 0.3273, 0.3382, 0.3273, 0.3382, 0.3273, 0.2574, 0.3273, 0.1766, 0.3273, 0.2574, 0.3273, 0.2574, 0.3273, 0.1766, 0.3273, 0.09572, 0.3273, 0.1766, 0.3273, 0.1766, 0.3273, 0.09572, 0.3273, 0.01487, 0.3273, 0.09572, 0.3273, 0.09572, 0.3273, 0.01487, 0.3273, 0.9042, 0.3273, 0.985, 0.3273, 0.985, 0.3273, 0.9042, 0.3273, 0.3748, 0.3002, 0.422, 0.2724, 0.4489, 0.2248, 0.4484, 0.1701, 0.4206, 0.123, 0.373, 0.09609, 0.3183, 0.09658, 0.2712, 0.1243, 0.2443, 0.1719, 0.2448, 0.2266, 0.2726, 0.2737, 0.3202, 0.3006, 0.1766, 0.3273, 0.09572, 0.3273, 0.09572, 0.3605, 0.1766, 0.3605, 0.4191, 0.3273, 0.3382, 0.3273, 0.3382, 0.3605, 0.4191, 0.3605, 0.6616, 0.3273, 0.5808, 0.3273, 0.5808, 0.3605, 0.6616, 0.3605, 0.09572, 0.3273, 0.01487, 0.3273, 0.01487, 0.3605, 0.09572, 0.3605, 0.9042, 0.3273, 0.8233, 0.3273, 0.8233, 0.3605, 0.9042, 0.3605, 0.3382, 0.3273, 0.2574, 0.3273, 0.2574, 0.3605, 0.3382, 0.3605, 0.5808, 0.3273, 0.4999, 0.3273, 0.4999, 0.3605, 0.5808, 0.3605, 0.985, 0.3273, 0.9042, 0.3273, 0.9042, 0.3605, 0.985, 0.3605, 0.8233, 0.3273, 0.7425, 0.3273, 0.7425, 0.3605, 0.8233, 0.3605, 0.2574, 0.3273, 0.1766, 0.3273, 0.1766, 0.3605, 0.2574, 0.3605, 0.4999, 0.3273, 0.4191, 0.3273, 0.4191, 0.3605, 0.4999, 0.3605, 0.2574, 0.609, 0.3382, 0.609, 0.3382, 0.7023, 0.2574, 0.7023, 0.3382, 0.609, 0.4191, 0.609, 0.4191, 0.7023, 0.3382, 0.7023, 0.4191, 0.609, 0.4999, 0.609, 0.4999, 0.7023, 0.4191, 0.7023, 0.4999, 0.609, 0.5808, 0.609, 0.5808, 0.7023, 0.4999, 0.7023, 0.5808, 0.609, 0.6616, 0.609, 0.6616, 0.7023, 0.5808, 0.7023, 0.6616, 0.609, 0.7425, 0.609, 0.7425, 0.7023, 0.6616, 0.7023, 0.7425, 0.609, 0.8233, 0.609, 0.8233, 0.7023, 0.7425, 0.7023, 0.8233, 0.609, 0.9042, 0.609, 0.9042, 0.7023, 0.8233, 0.7023, 0.9042, 0.609, 0.985, 0.609, 0.985, 0.7023, 0.9042, 0.7023, 0.01487, 0.609, 0.09572, 0.609, 0.09572, 0.7023, 0.01487, 0.7023, 0.09572, 0.609, 0.1766, 0.609, 0.1766, 0.7023, 0.09572, 0.7023, 0.1766, 0.609, 0.2574, 0.609, 0.2574, 0.7023, 0.1766, 0.7023, 0.8837, 0.2279, 0.8916, 0.2545, 0.8621, 0.2676, 0.8581, 0.2392, 0.8837, 0.2812, 0.8621, 0.3007, 0.8473, 0.3073, 0.8581, 0.2925, 0.8621, 0.2083, 0.8837, 0.2279, 0.8581, 0.2392, 0.8473, 0.2149, 0.8916, 0.2545, 0.8837, 0.2812, 0.8581, 0.2925, 0.8621, 0.2676, 0.8621, 0.3007, 0.8326, 0.3079, 0.8473, 0.3073, 0.8326, 0.2012, 0.8621, 0.2083, 0.8473, 0.2149, 0.8473, 0.2149, 0.8581, 0.2392, 0.807, 0.2392, 0.8178, 0.2149, 0.8621, 0.2676, 0.8581, 0.2925, 0.807, 0.2925, 0.8031, 0.2676, 0.8473, 0.3073, 0.8326, 0.3079, 0.8178, 0.3073, 0.8326, 0.2012, 0.8473, 0.2149, 0.8178, 0.2149, 0.8581, 0.2392, 0.8621, 0.2676, 0.8031, 0.2676, 0.807, 0.2392, 0.8581, 0.2925, 0.8473, 0.3073, 0.8178, 0.3073, 0.807, 0.2925, 0.8178, 0.2149, 0.807, 0.2392, 0.7815, 0.2279, 0.8031, 0.2083, 0.8031, 0.2676, 0.807, 0.2925, 0.7815, 0.2812, 0.7736, 0.2545, 0.8178, 0.3073, 0.8326, 0.3079, 0.8031, 0.3007, 0.8326, 0.2012, 0.8178, 0.2149, 0.8031, 0.2083, 0.807, 0.2392, 0.8031, 0.2676, 0.7736, 0.2545, 0.7815, 0.2279, 0.807, 0.2925, 0.8178, 0.3073, 0.8031, 0.3007, 0.7815, 0.2812, 0.8031, 0.2083, 0.7815, 0.2279, 0.807, 0.2165, 0.8178, 0.2018, 0.7736, 0.2545, 0.7815, 0.2812, 0.807, 0.2699, 0.8031, 0.2415, 0.8031, 0.3007, 0.8326, 0.3079, 0.8178, 0.2942, 0.8326, 0.2012, 0.8031, 0.2083, 0.8178, 0.2018, 0.7815, 0.2279, 0.7736, 0.2545, 0.8031, 0.2415, 0.807, 0.2165, 0.7815, 0.2812, 0.8031, 0.3007, 0.8178, 0.2942, 0.807, 0.2699, 0.8031, 0.2415, 0.807, 0.2699, 0.8581, 0.2699, 0.8621, 0.2415, 0.8178, 0.2942, 0.8326, 0.3079, 0.8473, 0.2942, 0.8326, 0.2012, 0.8178, 0.2018, 0.8473, 0.2018, 0.807, 0.2165, 0.8031, 0.2415, 0.8621, 0.2415, 0.8581, 0.2165, 0.807, 0.2699, 0.8178, 0.2942, 0.8473, 0.2942, 0.8581, 0.2699, 0.8178, 0.2018, 0.807, 0.2165, 0.8581, 0.2165, 0.8473, 0.2018, 0.8473, 0.2942, 0.8326, 0.3079, 0.8621, 0.3007, 0.8326, 0.2012, 0.8473, 0.2018, 0.8621, 0.2083, 0.8581, 0.2165, 0.8621, 0.2415, 0.8916, 0.2545, 0.8837, 0.2279, 0.8581, 0.2699, 0.8473, 0.2942, 0.8621, 0.3007, 0.8837, 0.2812, 0.8473, 0.2018, 0.8581, 0.2165, 0.8837, 0.2279, 0.8621, 0.2083, 0.8621, 0.2415, 0.8581, 0.2699, 0.8837, 0.2812, 0.8916, 0.2545, 0.8837, 0.2279, 0.8581, 0.2392, 0.8621, 0.2676, 0.8916, 0.2545, 0.8837, 0.2812, 0.8581, 0.2925, 0.8473, 0.3073, 0.8621, 0.3007, 0.8621, 0.2083, 0.8473, 0.2149, 0.8581, 0.2392, 0.8837, 0.2279, 0.8916, 0.2545, 0.8621, 0.2676, 0.8581, 0.2925, 0.8837, 0.2812, 0.8621, 0.3007, 0.8473, 0.3073, 0.8326, 0.3079, 0.8326, 0.2012, 0.8473, 0.2149, 0.8621, 0.2083, 0.8473, 0.2149, 0.8178, 0.2149, 0.807, 0.2392, 0.8581, 0.2392, 0.8621, 0.2676, 0.8031, 0.2676, 0.807, 0.2925, 0.8581, 0.2925, 0.8473, 0.3073, 0.8178, 0.3073, 0.8326, 0.3079, 0.8326, 0.2012, 0.8178, 0.2149, 0.8473, 0.2149, 0.8581, 0.2392, 0.807, 0.2392, 0.8031, 0.2676, 0.8621, 0.2676, 0.8581, 0.2925, 0.807, 0.2925, 0.8178, 0.3073, 0.8473, 0.3073, 0.8178, 0.2149, 0.8031, 0.2083, 0.7815, 0.2279, 0.807, 0.2392, 0.8031, 0.2676, 0.7736, 0.2545, 0.7815, 0.2812, 0.807, 0.2925, 0.8178, 0.3073, 0.8031, 0.3007, 0.8326, 0.3079, 0.8326, 0.2012, 0.8031, 0.2083, 0.8178, 0.2149, 0.807, 0.2392, 0.7815, 0.2279, 0.7736, 0.2545, 0.8031, 0.2676, 0.807, 0.2925, 0.7815, 0.2812, 0.8031, 0.3007, 0.8178, 0.3073, 0.8031, 0.2083, 0.8178, 0.2018, 0.807, 0.2165, 0.7815, 0.2279, 0.7736, 0.2545, 0.8031, 0.2415, 0.807, 0.2699, 0.7815, 0.2812, 0.8031, 0.3007, 0.8178, 0.2942, 0.8326, 0.3079, 0.8326, 0.2012, 0.8178, 0.2018, 0.8031, 0.2083, 0.7815, 0.2279, 0.807, 0.2165, 0.8031, 0.2415, 0.7736, 0.2545, 0.7815, 0.2812, 0.807, 0.2699, 0.8178, 0.2942, 0.8031, 0.3007, 0.8031, 0.2415, 0.8621, 0.2415, 0.8581, 0.2699, 0.807, 0.2699, 0.8178, 0.2942, 0.8473, 0.2942, 0.8326, 0.3079, 0.8326, 0.2012, 0.8473, 0.2018, 0.8178, 0.2018, 0.807, 0.2165, 0.8581, 0.2165, 0.8621, 0.2415, 0.8031, 0.2415, 0.807, 0.2699, 0.8581, 0.2699, 0.8473, 0.2942, 0.8178, 0.2942, 0.8178, 0.2018, 0.8473, 0.2018, 0.8581, 0.2165, 0.807, 0.2165, 0.8473, 0.2942, 0.8621, 0.3007, 0.8326, 0.3079, 0.8326, 0.2012, 0.8621, 0.2083, 0.8473, 0.2018, 0.8581, 0.2165, 0.8837, 0.2279, 0.8916, 0.2545, 0.8621, 0.2415, 0.8581, 0.2699, 0.8837, 0.2812, 0.8621, 0.3007, 0.8473, 0.2942, 0.8473, 0.2018, 0.8621, 0.2083, 0.8837, 0.2279, 0.8581, 0.2165, 0.8621, 0.2415, 0.8916, 0.2545, 0.8837, 0.2812, 0.8581, 0.2699, 0.8326, 0.09745, 0.9107, 0.1422, 0.9029, 0.1495, 0.8326, 0.1093, 0.8326, 0.1093, 0.9029, 0.1495, 0.8873, 0.1585, 0.8326, 0.1272, 0.8326, 0.1272, 0.8873, 0.1585, 0.8795, 0.1601, 0.8326, 0.1332, 0.8326, 0.1332, 0.8795, 0.1601, 0.8873, 0.1527, 0.8326, 0.1214, 0.8326, 0.1214, 0.8873, 0.1527, 0.9029, 0.1438, 0.8326, 0.1035, 0.8326, 0.1035, 0.9029, 0.1438, 0.9107, 0.1422, 0.8326, 0.09745, 0.9107, 0.1422, 0.9107, 0.2316, 0.9029, 0.2301, 0.9029, 0.1495, 0.9029, 0.1495, 0.9029, 0.2301, 0.8873, 0.2211, 0.8873, 0.1585, 0.8873, 0.1585, 0.8873, 0.2211, 0.8795, 0.2138, 0.8795, 0.1601, 0.8795, 0.1601, 0.8795, 0.2138, 0.8873, 0.2153, 0.8873, 0.1527, 0.8873, 0.1527, 0.8873, 0.2153, 0.9029, 0.2243, 0.9029, 0.1438, 0.9029, 0.1438, 0.9029, 0.2243, 0.9107, 0.2316, 0.9107, 0.1422, 0.9107, 0.2316, 0.8326, 0.2764, 0.8326, 0.2703, 0.9029, 0.2301, 0.9029, 0.2301, 0.8326, 0.2703, 0.8326, 0.2524, 0.8873, 0.2211, 0.8873, 0.2211, 0.8326, 0.2524, 0.8326, 0.2406, 0.8795, 0.2138, 0.8795, 0.2138, 0.8326, 0.2406, 0.8326, 0.2467, 0.8873, 0.2153, 0.8873, 0.2153, 0.8326, 0.2467, 0.8326, 0.2645, 0.9029, 0.2243, 0.9029, 0.2243, 0.8326, 0.2645, 0.8326, 0.2764, 0.9107, 0.2316, 0.8326, 0.2764, 0.7544, 0.2316, 0.7622, 0.2301, 0.8326, 0.2703, 0.8326, 0.2703, 0.7622, 0.2301, 0.7779, 0.2211, 0.8326, 0.2524, 0.8326, 0.2524, 0.7779, 0.2211, 0.7857, 0.2138, 0.8326, 0.2406, 0.8326, 0.2406, 0.7857, 0.2138, 0.7779, 0.2153, 0.8326, 0.2467, 0.8326, 0.2467, 0.7779, 0.2153, 0.7622, 0.2243, 0.8326, 0.2645, 0.8326, 0.2645, 0.7622, 0.2243, 0.7544, 0.2316, 0.8326, 0.2764, 0.7544, 0.2316, 0.7544, 0.1422, 0.7622, 0.1495, 0.7622, 0.2301, 0.7622, 0.2301, 0.7622, 0.1495, 0.7779, 0.1585, 0.7779, 0.2211, 0.7779, 0.2211, 0.7779, 0.1585, 0.7857, 0.1601, 0.7857, 0.2138, 0.7857, 0.2138, 0.7857, 0.1601, 0.7779, 0.1527, 0.7779, 0.2153, 0.7779, 0.2153, 0.7779, 0.1527, 0.7622, 0.1438, 0.7622, 0.2243, 0.7622, 0.2243, 0.7622, 0.1438, 0.7544, 0.1422, 0.7544, 0.2316, 0.7544, 0.1422, 0.8326, 0.09745, 0.8326, 0.1093, 0.7622, 0.1495, 0.7622, 0.1495, 0.8326, 0.1093, 0.8326, 0.1272, 0.7779, 0.1585, 0.7779, 0.1585, 0.8326, 0.1272, 0.8326, 0.1332, 0.7857, 0.1601, 0.7857, 0.1601, 0.8326, 0.1332, 0.8326, 0.1214, 0.7779, 0.1527, 0.7779, 0.1527, 0.8326, 0.1214, 0.8326, 0.1035, 0.7622, 0.1438, 0.7622, 0.1438, 0.8326, 0.1035, 0.8326, 0.09745, 0.7544, 0.1422, 0.8326, 0.09745, 0.8326, 0.1093, 0.9029, 0.1495, 0.9107, 0.1422, 0.8326, 0.1093, 0.8326, 0.1272, 0.8873, 0.1585, 0.9029, 0.1495, 0.8326, 0.1272, 0.8326, 0.1332, 0.8795, 0.1601, 0.8873, 0.1585, 0.8326, 0.1332, 0.8326, 0.1214, 0.8873, 0.1527, 0.8795, 0.1601, 0.8326, 0.1214, 0.8326, 0.1035, 0.9029, 0.1438, 0.8873, 0.1527, 0.8326, 0.1035, 0.8326, 0.09745, 0.9107, 0.1422, 0.9029, 0.1438, 0.9107, 0.1422, 0.9029, 0.1495, 0.9029, 0.2301, 0.9107, 0.2316, 0.9029, 0.1495, 0.8873, 0.1585, 0.8873, 0.2211, 0.9029, 0.2301, 0.8873, 0.1585, 0.8795, 0.1601, 0.8795, 0.2138, 0.8873, 0.2211, 0.8795, 0.1601, 0.8873, 0.1527, 0.8873, 0.2153, 0.8795, 0.2138, 0.8873, 0.1527, 0.9029, 0.1438, 0.9029, 0.2243, 0.8873, 0.2153, 0.9029, 0.1438, 0.9107, 0.1422, 0.9107, 0.2316, 0.9029, 0.2243, 0.9107, 0.2316, 0.9029, 0.2301, 0.8326, 0.2703, 0.8326, 0.2764, 0.9029, 0.2301, 0.8873, 0.2211, 0.8326, 0.2524, 0.8326, 0.2703, 0.8873, 0.2211, 0.8795, 0.2138, 0.8326, 0.2406, 0.8326, 0.2524, 0.8795, 0.2138, 0.8873, 0.2153, 0.8326, 0.2467, 0.8326, 0.2406, 0.8873, 0.2153, 0.9029, 0.2243, 0.8326, 0.2645, 0.8326, 0.2467, 0.9029, 0.2243, 0.9107, 0.2316, 0.8326, 0.2764, 0.8326, 0.2645, 0.8326, 0.2764, 0.8326, 0.2703, 0.7622, 0.2301, 0.7544, 0.2316, 0.8326, 0.2703, 0.8326, 0.2524, 0.7779, 0.2211, 0.7622, 0.2301, 0.8326, 0.2524, 0.8326, 0.2406, 0.7857, 0.2138, 0.7779, 0.2211, 0.8326, 0.2406, 0.8326, 0.2467, 0.7779, 0.2153, 0.7857, 0.2138, 0.8326, 0.2467, 0.8326, 0.2645, 0.7622, 0.2243, 0.7779, 0.2153, 0.8326, 0.2645, 0.8326, 0.2764, 0.7544, 0.2316, 0.7622, 0.2243, 0.7544, 0.2316, 0.7622, 0.2301, 0.7622, 0.1495, 0.7544, 0.1422, 0.7622, 0.2301, 0.7779, 0.2211, 0.7779, 0.1585, 0.7622, 0.1495, 0.7779, 0.2211, 0.7857, 0.2138, 0.7857, 0.1601, 0.7779, 0.1585, 0.7857, 0.2138, 0.7779, 0.2153, 0.7779, 0.1527, 0.7857, 0.1601, 0.7779, 0.2153, 0.7622, 0.2243, 0.7622, 0.1438, 0.7779, 0.1527, 0.7622, 0.2243, 0.7544, 0.2316, 0.7544, 0.1422, 0.7622, 0.1438, 0.7544, 0.1422, 0.7622, 0.1495, 0.8326, 0.1093, 0.8326, 0.09745, 0.7622, 0.1495, 0.7779, 0.1585, 0.8326, 0.1272, 0.8326, 0.1093, 0.7779, 0.1585, 0.7857, 0.1601, 0.8326, 0.1332, 0.8326, 0.1272, 0.7857, 0.1601, 0.7779, 0.1527, 0.8326, 0.1214, 0.8326, 0.1332, 0.7779, 0.1527, 0.7622, 0.1438, 0.8326, 0.1035, 0.8326, 0.1214, 0.7622, 0.1438, 0.7544, 0.1422, 0.8326, 0.09745, 0.8326, 0.1035])
me_barrel2.materials.append(mat_material_001)
me_barrel2.use_remesh_fix_poles = True
me_barrel2.use_remesh_preserve_attributes = False
me_barrel2.update()

# ---- objects
ob_kartinka = bpy.data.objects.new('kartinka', me_c3fe246ca66bcb5cef8f0becdf352fda)
ob_barrel1 = bpy.data.objects.new('Barrel1', me_barrel1)
ob_barrel3 = bpy.data.objects.new('Barrel3', me_barrel3)
ob_barrel2 = bpy.data.objects.new('Barrel2', me_barrel2)

# ---- transforms, parenting, visibility, modifiers, constraints
ob_kartinka.location = (0.0, 3.857, 2.769)
ob_kartinka.rotation_euler = (1.571, -0.0, 0.0)
ob_kartinka.scale = (5.336, 5.336, 5.336)
ob_barrel1.location = (-3.664, 0.0, 0.0)
_m = ob_barrel1.modifiers.new('Auto Smooth', 'NODES')
_m.node_group = ng_auto_smooth
_gi = [s.identifier for s in ng_auto_smooth.interface.items_tree if s.item_type == 'SOCKET' and s.in_out == 'INPUT']
_m[_gi[1]] = 0.5009  # Angle
ob_barrel3.location = (3.594, 0.0, 0.0)
_m = ob_barrel3.modifiers.new('Auto Smooth', 'NODES')
_m.node_group = ng_auto_smooth
_gi = [s.identifier for s in ng_auto_smooth.interface.items_tree if s.item_type == 'SOCKET' and s.in_out == 'INPUT']
_m[_gi[1]] = 0.5009  # Angle
ob_barrel2.location = (0.0, 0.0, 0.0)
ob_barrel2.rotation_euler = (0.0, -0.0, -0.2708)
_m = ob_barrel2.modifiers.new('Auto Smooth', 'NODES')
_m.node_group = ng_auto_smooth
_gi = [s.identifier for s in ng_auto_smooth.interface.items_tree if s.item_type == 'SOCKET' and s.in_out == 'INPUT']
_m[_gi[1]] = 0.5009  # Angle

# ---- collection membership
col_collection.objects.link(ob_kartinka)
col_collection.objects.link(ob_barrel1)
col_collection.objects.link(ob_barrel3)
col_collection.objects.link(ob_barrel2)

# ---- scene / render settings (as saved in the file)
scene.frame_start = 1; scene.frame_end = 250; scene.frame_set(1)
scene.render.engine = 'BLENDER_EEVEE_NEXT'
scene.cycles.sampling_pattern = 'TABULATED_SOBOL'
scene.cycles.use_light_tree = False
scene.view_settings.view_transform = 'Filmic'
bpy.context.view_layer.update()

# ---- added for rendering (the .blend has no active camera and no usable light): camera, sun
cam_auto = bpy.data.cameras.new('AutoCamera')
cam_auto.lens = 50.0
cam_auto.sensor_width = 36.0
cam_auto.clip_end = 1000.0
ob_auto_camera = bpy.data.objects.new('AutoCamera', cam_auto)
scene.collection.objects.link(ob_auto_camera)
ob_auto_camera.location = (11.8729, -13.3039, 12.2742)
ob_auto_camera.rotation_euler = (1.09748, -7.21219e-08, 0.694738)
scene.camera = ob_auto_camera
light_auto_sun = bpy.data.lights.new('AutoSun', 'SUN')
light_auto_sun.energy = 3.0
light_auto_sun.angle = 0.0523599
ob_auto_sun = bpy.data.objects.new('AutoSun', light_auto_sun)
scene.collection.objects.link(ob_auto_sun)
ob_auto_sun.rotation_euler = (0.872665, 0.174533, 0.523599)
bpy.context.view_layer.update()
